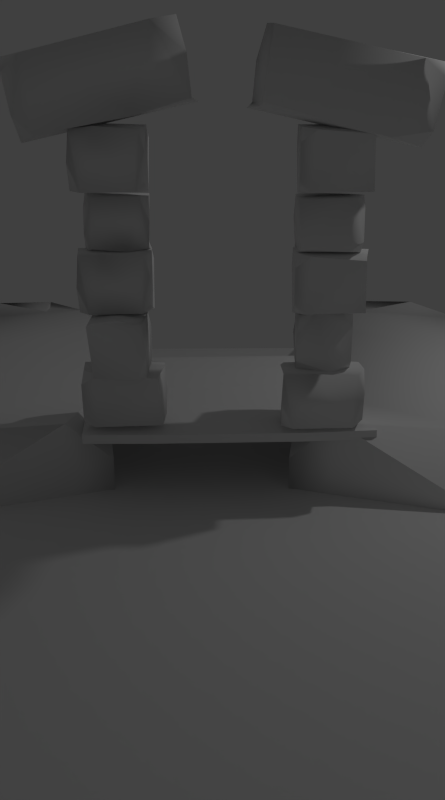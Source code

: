 # Source: altar_level_2.blend  (saved by Blender 2.76.0; exported with 4.5.12 LTS)
import bpy
from mathutils import Matrix  # noqa: F401  (used for matrix-valued properties, if any)

bpy.ops.wm.read_factory_settings(use_empty=True)
scene = bpy.context.scene
scene.name = 'Scene'

# ---- collections
col_collection_1 = bpy.data.collections.new('Collection 1'); scene.collection.children.link(col_collection_1)

# ---- materials (node trees are filled in below, after node groups)
mat_material = bpy.data.materials.new('Material')
mat_material.alpha_threshold = 0.0
mat_material.use_transparent_shadow = False
mat_material.roughness = 0.5

# ---- node groups
ng_auto_smooth = bpy.data.node_groups.new('Auto Smooth', 'GeometryNodeTree')
_s = ng_auto_smooth.interface.new_socket(name='Geometry', in_out='OUTPUT', socket_type='NodeSocketGeometry')
_s = ng_auto_smooth.interface.new_socket(name='Geometry', in_out='INPUT', socket_type='NodeSocketGeometry')
_s = ng_auto_smooth.interface.new_socket(name='Angle', in_out='INPUT', socket_type='NodeSocketFloat')
_s.subtype = 'ANGLE'
_s.min_value = 0.0
_s.max_value = 3.142
ng_auto_smooth.is_modifier = True
_N = ng_auto_smooth.nodes; _L = ng_auto_smooth.links
n0 = _N.new('NodeGroupOutput'); n0.name = 'Group Output'; n0.location = (480, -100)
n1 = _N.new('NodeGroupInput'); n1.name = 'Group Input'; n1.location = (-420, -300)
n2 = _N.new('NodeGroupInput'); n2.name = 'Group Input.001'; n2.location = (-60, -100)
n3 = _N.new('GeometryNodeSetShadeSmooth'); n3.name = 'Set Shade Smooth'; n3.location = (120, -100)
n3.domain = 'EDGE'
n4 = _N.new('GeometryNodeSetShadeSmooth'); n4.name = 'Set Shade Smooth.001'; n4.location = (300, -100)
n5 = _N.new('GeometryNodeInputMeshEdgeAngle'); n5.name = 'Edge Angle'; n5.location = (-420, -220)
n6 = _N.new('GeometryNodeInputEdgeSmooth'); n6.name = 'Is Edge Smooth'; n6.location = (-60, -160)
n7 = _N.new('GeometryNodeInputShadeSmooth'); n7.name = 'Is Face Smooth'; n7.location = (-240, -340)
n8 = _N.new('FunctionNodeBooleanMath'); n8.name = 'Boolean Math'; n8.location = (-60, -220)
n9 = _N.new('FunctionNodeCompare'); n9.name = 'Compare'; n9.location = (-240, -180)
n9.operation = 'LESS_EQUAL'
_L.new(n5.outputs[0], n9.inputs[0])
_L.new(n4.outputs[0], n0.inputs[0])
_L.new(n1.outputs[1], n9.inputs[1])
_L.new(n9.outputs[0], n8.inputs[0])
_L.new(n7.outputs[0], n8.inputs[1])
_L.new(n2.outputs[0], n3.inputs[0])
_L.new(n6.outputs[0], n3.inputs[1])
_L.new(n3.outputs[0], n4.inputs[0])
_L.new(n8.outputs[0], n3.inputs[2])
n0.is_active_output = True

# ---- material node trees

# ---- world
world_world = bpy.data.worlds.new('World'); scene.world = world_world
world_world.color = (0.05088, 0.05088, 0.05088)
world_world.use_sun_shadow = False
world_world.sun_shadow_jitter_overblur = 0.0
world_world.cycles.sampling_method = 'MANUAL'
world_world.cycles.sample_map_resolution = 256

# ---- cameras
cam_camera_002 = bpy.data.cameras.new('Camera.002')
cam_camera_002.clip_end = 100.0
cam_camera_002.lens = 35.0
cam_camera_002.sensor_width = 32.0
cam_camera_002.sensor_height = 18.0
cam_camera_002.dof.focus_distance = 0.0
cam_camera_002.dof.aperture_fstop = 128.0
cam_camera_002.dof.aperture_blades = 6

# ---- lights
light_lamp = bpy.data.lights.new('Lamp', 'POINT')
light_lamp.transmission_factor = 0.0
light_lamp.cutoff_distance = 30.0
light_lamp.energy = 100.0
light_lamp.shadow_buffer_clip_start = 1.001
light_lamp.shadow_soft_size = 0.1
light_lamp.shadow_maximum_resolution = 0.006
light_lamp.use_absolute_resolution = True
light_lamp.cycles.use_multiple_importance_sampling = False

# ---- meshes
me_tos_mergedgroups_029 = bpy.data.meshes.new('ToS-MergedGroups.029')
me_tos_mergedgroups_029.from_pydata([(0.2862, 0.1921, -0.1454), (0.3036, 0.2229, 0.01405), (0.2679, 0.1968, 0.1525), (0.2613, 0.1714, 0.1869), (0.2811, -0.2023, 0.1541), (0.3023, -0.0231, -0.1704), (0.2098, -0.2169, -0.1638), (0.2954, -0.2114, -0.1095), (-0.2127, -0.2111, 0.1624), (-0.2989, -0.1392, 0.1633), (-0.3064, -0.2247, 0.04459), (-0.3023, 0.2188, -0.07761), (-0.2898, -0.1376, -0.1822), (-0.2258, -0.2059, -0.1771), (-0.2489, 0.1927, -0.1638), (-0.2964, 0.06755, -0.183), (-0.3029, 0.1208, 0.1636), (-0.1729, 0.1988, 0.1714), (-0.289, 0.2129, 0.103), (0.09027, 0.2135, -0.1735)], [], [(17, 3, 2), (7, 6, 5), (9, 10, 8), (10, 12, 13), (11, 15, 12), (11, 12, 10), (11, 10, 9), (11, 9, 16), (11, 16, 18), (6, 7, 4), (6, 4, 8), (6, 8, 10), (6, 10, 13), (17, 18, 16), (8, 4, 3), (8, 3, 17), (8, 17, 16), (8, 16, 9), (15, 11, 14), (5, 0, 3), (3, 0, 2), (2, 0, 1), (4, 7, 3), (5, 3, 7), (19, 14, 0), (11, 1, 14), (0, 14, 1), (1, 11, 18), (17, 2, 18), (1, 18, 2), (19, 0, 6), (19, 6, 13), (15, 14, 13), (5, 6, 0), (12, 15, 13), (13, 14, 19)])
me_tos_mergedgroups_029.polygons.foreach_set('use_smooth', [True] * 36)
_k = set([(0, 1), (1, 2), (2, 3), (3, 4), (3, 17), (5, 7), (8, 10), (9, 10), (10, 12), (10, 13), (11, 14), (12, 15), (16, 17), (16, 18), (17, 18)])
me_tos_mergedgroups_029.attributes.new('sharp_edge', 'BOOLEAN', 'EDGE').data.foreach_set('value', [ (min(e.vertices), max(e.vertices)) in _k for e in me_tos_mergedgroups_029.edges])
_uv = me_tos_mergedgroups_029.uv_layers.new(name='UVMap')
_uv.uv.foreach_set('vector', [0.09348, 0.3586, 0.6009, 0.8529, 0.3354, 0.8745, 0.06133, 0.7479, 0.0945, 0.6671, 0.3289, 0.8375, 0.5888, 0.1264, 0.7271, 0.1251, 0.7171, 0.2027, 0.7161, 0.6602, 0.5806, 0.0793, 0.7101, 0.1234, 0.02398, 0.4844, 0.2624, 0.06549, 0.5806, 0.0793, 0.02398, 0.4844, 0.5806, 0.0793, 0.7161, 0.6602, 0.02398, 0.4844, 0.7161, 0.6602, 0.6194, 0.9166, 0.02398, 0.4844, 0.6194, 0.9166, 0.2408, 0.974, 0.3124, 0.2207, 0.9389, 0.1874, 0.7992, 0.2383, 0.9542, 0.6146, 0.8341, 0.7649, 0.07416, 0.6444, 0.9542, 0.6146, 0.07416, 0.6444, 0.04049, 0.2937, 0.9542, 0.6146, 0.04049, 0.2937, 0.1906, 0.115, 0.0945, 0.6671, 0.2778, 0.08721, 0.269, 0.1717, 0.09348, 0.3586, 0.108, 0.221, 0.1753, 0.1962, 0.7171, 0.2027, 0.8913, 0.7566, 0.6009, 0.8529, 0.7171, 0.2027, 0.6009, 0.8529, 0.09348, 0.3586, 0.7171, 0.2027, 0.09348, 0.3586, 0.1753, 0.1962, 0.7171, 0.2027, 0.1753, 0.1962, 0.5888, 0.1264, 0.7414, 0.1765, 0.8591, 0.1934, 0.9097, 0.2732, 0.3229, 0.02595, 0.6828, 0.1288, 0.4387, 0.9821, 0.4387, 0.9821, 0.6828, 0.1288, 0.6899, 0.8717, 0.6899, 0.8717, 0.6828, 0.1288, 0.7033, 0.5133, 0.1032, 0.7649, 0.8341, 0.7649, 0.03129, 0.8165, 0.9844, 0.8188, 0.03129, 0.8165, 0.8341, 0.7649, 0.8013, 0.6699, 0.9271, 0.2943, 0.6909, 0.8635, 0.3124, 0.2207, 0.546, 0.912, 0.1274, 0.2464, 0.6909, 0.8635, 0.9271, 0.2943, 0.7249, 0.9057, 0.546, 0.912, 0.3124, 0.2207, 0.7992, 0.2383, 0.9328, 0.3139, 0.857, 0.8859, 0.7992, 0.2383, 0.546, 0.912, 0.7992, 0.2383, 0.857, 0.8859, 0.8013, 0.6699, 0.6909, 0.8635, 0.0945, 0.6671, 0.8013, 0.6699, 0.0945, 0.6671, 0.269, 0.1717, 0.7414, 0.1765, 0.9271, 0.2943, 0.269, 0.1717, 0.3289, 0.8375, 0.0945, 0.6671, 0.6909, 0.8635, 0.4086, 0.1201, 0.7414, 0.1765, 0.269, 0.1717, 0.269, 0.1717, 0.9271, 0.2943, 0.8013, 0.6699])
me_tos_mergedgroups_029.materials.append(mat_material)
me_tos_mergedgroups_029.use_remesh_preserve_volume = False
me_tos_mergedgroups_029.use_remesh_preserve_attributes = False
me_tos_mergedgroups_029.use_mirror_vertex_groups = False
me_tos_mergedgroups_029.update()
me_tos_mergedgroups_028 = bpy.data.meshes.new('ToS-MergedGroups.028')
me_tos_mergedgroups_028.from_pydata([(0.2862, 0.1921, -0.1454), (0.3036, 0.2229, 0.01405), (0.2679, 0.1968, 0.1525), (0.2613, 0.1714, 0.1869), (0.2811, -0.2023, 0.1541), (0.3023, -0.0231, -0.1704), (0.2098, -0.2169, -0.1638), (0.2954, -0.2114, -0.1095), (-0.2127, -0.2111, 0.1624), (-0.2989, -0.1392, 0.1633), (-0.3064, -0.2247, 0.04459), (-0.3023, 0.2188, -0.07761), (-0.2898, -0.1376, -0.1822), (-0.2258, -0.2059, -0.1771), (-0.2489, 0.1927, -0.1638), (-0.2964, 0.06755, -0.183), (-0.3029, 0.1208, 0.1636), (-0.1729, 0.1988, 0.1714), (-0.289, 0.2129, 0.103), (0.09027, 0.2135, -0.1735)], [], [(17, 3, 2), (7, 6, 5), (9, 10, 8), (10, 12, 13), (11, 15, 12), (11, 12, 10), (11, 10, 9), (11, 9, 16), (11, 16, 18), (6, 7, 4), (6, 4, 8), (6, 8, 10), (6, 10, 13), (17, 18, 16), (8, 4, 3), (8, 3, 17), (8, 17, 16), (8, 16, 9), (15, 11, 14), (5, 0, 3), (3, 0, 2), (2, 0, 1), (4, 7, 3), (5, 3, 7), (19, 14, 0), (11, 1, 14), (0, 14, 1), (1, 11, 18), (17, 2, 18), (1, 18, 2), (19, 0, 6), (19, 6, 13), (15, 14, 13), (5, 6, 0), (12, 15, 13), (13, 14, 19)])
me_tos_mergedgroups_028.polygons.foreach_set('use_smooth', [True] * 36)
_k = set([(0, 1), (1, 2), (2, 3), (3, 4), (3, 17), (5, 7), (8, 10), (9, 10), (10, 12), (10, 13), (11, 14), (12, 15), (16, 17), (16, 18), (17, 18)])
me_tos_mergedgroups_028.attributes.new('sharp_edge', 'BOOLEAN', 'EDGE').data.foreach_set('value', [ (min(e.vertices), max(e.vertices)) in _k for e in me_tos_mergedgroups_028.edges])
_uv = me_tos_mergedgroups_028.uv_layers.new(name='UVMap')
_uv.uv.foreach_set('vector', [0.09348, 0.3586, 0.6009, 0.8529, 0.3354, 0.8745, 0.06133, 0.7479, 0.0945, 0.6671, 0.3289, 0.8375, 0.5888, 0.1264, 0.7271, 0.1251, 0.7171, 0.2027, 0.7161, 0.6602, 0.5806, 0.0793, 0.7101, 0.1234, 0.02398, 0.4844, 0.2624, 0.06549, 0.5806, 0.0793, 0.02398, 0.4844, 0.5806, 0.0793, 0.7161, 0.6602, 0.02398, 0.4844, 0.7161, 0.6602, 0.6194, 0.9166, 0.02398, 0.4844, 0.6194, 0.9166, 0.2408, 0.974, 0.3124, 0.2207, 0.9389, 0.1874, 0.7992, 0.2383, 0.9542, 0.6146, 0.8341, 0.7649, 0.07416, 0.6444, 0.9542, 0.6146, 0.07416, 0.6444, 0.04049, 0.2937, 0.9542, 0.6146, 0.04049, 0.2937, 0.1906, 0.115, 0.0945, 0.6671, 0.2778, 0.08721, 0.269, 0.1717, 0.09348, 0.3586, 0.108, 0.221, 0.1753, 0.1962, 0.7171, 0.2027, 0.8913, 0.7566, 0.6009, 0.8529, 0.7171, 0.2027, 0.6009, 0.8529, 0.09348, 0.3586, 0.7171, 0.2027, 0.09348, 0.3586, 0.1753, 0.1962, 0.7171, 0.2027, 0.1753, 0.1962, 0.5888, 0.1264, 0.7414, 0.1765, 0.8591, 0.1934, 0.9097, 0.2732, 0.3229, 0.02595, 0.6828, 0.1288, 0.4387, 0.9821, 0.4387, 0.9821, 0.6828, 0.1288, 0.6899, 0.8717, 0.6899, 0.8717, 0.6828, 0.1288, 0.7033, 0.5133, 0.1032, 0.7649, 0.8341, 0.7649, 0.03129, 0.8165, 0.9844, 0.8188, 0.03129, 0.8165, 0.8341, 0.7649, 0.8013, 0.6699, 0.9271, 0.2943, 0.6909, 0.8635, 0.3124, 0.2207, 0.546, 0.912, 0.1274, 0.2464, 0.6909, 0.8635, 0.9271, 0.2943, 0.7249, 0.9057, 0.546, 0.912, 0.3124, 0.2207, 0.7992, 0.2383, 0.9328, 0.3139, 0.857, 0.8859, 0.7992, 0.2383, 0.546, 0.912, 0.7992, 0.2383, 0.857, 0.8859, 0.8013, 0.6699, 0.6909, 0.8635, 0.0945, 0.6671, 0.8013, 0.6699, 0.0945, 0.6671, 0.269, 0.1717, 0.7414, 0.1765, 0.9271, 0.2943, 0.269, 0.1717, 0.3289, 0.8375, 0.0945, 0.6671, 0.6909, 0.8635, 0.4086, 0.1201, 0.7414, 0.1765, 0.269, 0.1717, 0.269, 0.1717, 0.9271, 0.2943, 0.8013, 0.6699])
me_tos_mergedgroups_028.materials.append(mat_material)
me_tos_mergedgroups_028.use_remesh_preserve_volume = False
me_tos_mergedgroups_028.use_remesh_preserve_attributes = False
me_tos_mergedgroups_028.use_mirror_vertex_groups = False
me_tos_mergedgroups_028.update()
me_tos_mergedgroups_027 = bpy.data.meshes.new('ToS-MergedGroups.027')
me_tos_mergedgroups_027.from_pydata([(0.2862, 0.1921, -0.1454), (0.3036, 0.2229, 0.01405), (0.2679, 0.1968, 0.1525), (0.2613, 0.1714, 0.1869), (0.2811, -0.2023, 0.1541), (0.3023, -0.0231, -0.1704), (0.2098, -0.2169, -0.1638), (0.2954, -0.2114, -0.1095), (-0.2127, -0.2111, 0.1624), (-0.2989, -0.1392, 0.1633), (-0.3064, -0.2247, 0.04459), (-0.3023, 0.2188, -0.07761), (-0.2898, -0.1376, -0.1822), (-0.2258, -0.2059, -0.1771), (-0.2489, 0.1927, -0.1638), (-0.2964, 0.06755, -0.183), (-0.3029, 0.1208, 0.1636), (-0.1729, 0.1988, 0.1714), (-0.289, 0.2129, 0.103), (0.09027, 0.2135, -0.1735)], [], [(17, 3, 2), (7, 6, 5), (9, 10, 8), (10, 12, 13), (11, 15, 12), (11, 12, 10), (11, 10, 9), (11, 9, 16), (11, 16, 18), (6, 7, 4), (6, 4, 8), (6, 8, 10), (6, 10, 13), (17, 18, 16), (8, 4, 3), (8, 3, 17), (8, 17, 16), (8, 16, 9), (15, 11, 14), (5, 0, 3), (3, 0, 2), (2, 0, 1), (4, 7, 3), (5, 3, 7), (19, 14, 0), (11, 1, 14), (0, 14, 1), (1, 11, 18), (17, 2, 18), (1, 18, 2), (19, 0, 6), (19, 6, 13), (15, 14, 13), (5, 6, 0), (12, 15, 13), (13, 14, 19)])
me_tos_mergedgroups_027.polygons.foreach_set('use_smooth', [True] * 36)
_k = set([(0, 1), (1, 2), (2, 3), (3, 4), (3, 17), (5, 7), (8, 10), (9, 10), (10, 12), (10, 13), (11, 14), (12, 15), (16, 17), (16, 18), (17, 18)])
me_tos_mergedgroups_027.attributes.new('sharp_edge', 'BOOLEAN', 'EDGE').data.foreach_set('value', [ (min(e.vertices), max(e.vertices)) in _k for e in me_tos_mergedgroups_027.edges])
_uv = me_tos_mergedgroups_027.uv_layers.new(name='UVMap')
_uv.uv.foreach_set('vector', [0.09348, 0.3586, 0.6009, 0.8529, 0.3354, 0.8745, 0.06133, 0.7479, 0.0945, 0.6671, 0.3289, 0.8375, 0.5888, 0.1264, 0.7271, 0.1251, 0.7171, 0.2027, 0.7161, 0.6602, 0.5806, 0.0793, 0.7101, 0.1234, 0.02398, 0.4844, 0.2624, 0.06549, 0.5806, 0.0793, 0.02398, 0.4844, 0.5806, 0.0793, 0.7161, 0.6602, 0.02398, 0.4844, 0.7161, 0.6602, 0.6194, 0.9166, 0.02398, 0.4844, 0.6194, 0.9166, 0.2408, 0.974, 0.3124, 0.2207, 0.9389, 0.1874, 0.7992, 0.2383, 0.9542, 0.6146, 0.8341, 0.7649, 0.07416, 0.6444, 0.9542, 0.6146, 0.07416, 0.6444, 0.04049, 0.2937, 0.9542, 0.6146, 0.04049, 0.2937, 0.1906, 0.115, 0.0945, 0.6671, 0.2778, 0.08721, 0.269, 0.1717, 0.09348, 0.3586, 0.108, 0.221, 0.1753, 0.1962, 0.7171, 0.2027, 0.8913, 0.7566, 0.6009, 0.8529, 0.7171, 0.2027, 0.6009, 0.8529, 0.09348, 0.3586, 0.7171, 0.2027, 0.09348, 0.3586, 0.1753, 0.1962, 0.7171, 0.2027, 0.1753, 0.1962, 0.5888, 0.1264, 0.7414, 0.1765, 0.8591, 0.1934, 0.9097, 0.2732, 0.3229, 0.02595, 0.6828, 0.1288, 0.4387, 0.9821, 0.4387, 0.9821, 0.6828, 0.1288, 0.6899, 0.8717, 0.6899, 0.8717, 0.6828, 0.1288, 0.7033, 0.5133, 0.1032, 0.7649, 0.8341, 0.7649, 0.03129, 0.8165, 0.9844, 0.8188, 0.03129, 0.8165, 0.8341, 0.7649, 0.8013, 0.6699, 0.9271, 0.2943, 0.6909, 0.8635, 0.3124, 0.2207, 0.546, 0.912, 0.1274, 0.2464, 0.6909, 0.8635, 0.9271, 0.2943, 0.7249, 0.9057, 0.546, 0.912, 0.3124, 0.2207, 0.7992, 0.2383, 0.9328, 0.3139, 0.857, 0.8859, 0.7992, 0.2383, 0.546, 0.912, 0.7992, 0.2383, 0.857, 0.8859, 0.8013, 0.6699, 0.6909, 0.8635, 0.0945, 0.6671, 0.8013, 0.6699, 0.0945, 0.6671, 0.269, 0.1717, 0.7414, 0.1765, 0.9271, 0.2943, 0.269, 0.1717, 0.3289, 0.8375, 0.0945, 0.6671, 0.6909, 0.8635, 0.4086, 0.1201, 0.7414, 0.1765, 0.269, 0.1717, 0.269, 0.1717, 0.9271, 0.2943, 0.8013, 0.6699])
me_tos_mergedgroups_027.materials.append(mat_material)
me_tos_mergedgroups_027.use_remesh_preserve_volume = False
me_tos_mergedgroups_027.use_remesh_preserve_attributes = False
me_tos_mergedgroups_027.use_mirror_vertex_groups = False
me_tos_mergedgroups_027.update()
me_tos_mergedgroups_026 = bpy.data.meshes.new('ToS-MergedGroups.026')
me_tos_mergedgroups_026.from_pydata([(0.2862, 0.1921, -0.1454), (0.3036, 0.2229, 0.01405), (0.2679, 0.1968, 0.1525), (0.2613, 0.1714, 0.1869), (0.2811, -0.2023, 0.1541), (0.3023, -0.0231, -0.1704), (0.2098, -0.2169, -0.1638), (0.2954, -0.2114, -0.1095), (-0.2127, -0.2111, 0.1624), (-0.2989, -0.1392, 0.1633), (-0.3064, -0.2247, 0.04459), (-0.3023, 0.2188, -0.07761), (-0.2898, -0.1376, -0.1822), (-0.2258, -0.2059, -0.1771), (-0.2489, 0.1927, -0.1638), (-0.2964, 0.06755, -0.183), (-0.3029, 0.1208, 0.1636), (-0.1729, 0.1988, 0.1714), (-0.289, 0.2129, 0.103), (0.09027, 0.2135, -0.1735)], [], [(17, 3, 2), (7, 6, 5), (9, 10, 8), (10, 12, 13), (11, 15, 12), (11, 12, 10), (11, 10, 9), (11, 9, 16), (11, 16, 18), (6, 7, 4), (6, 4, 8), (6, 8, 10), (6, 10, 13), (17, 18, 16), (8, 4, 3), (8, 3, 17), (8, 17, 16), (8, 16, 9), (15, 11, 14), (5, 0, 3), (3, 0, 2), (2, 0, 1), (4, 7, 3), (5, 3, 7), (19, 14, 0), (11, 1, 14), (0, 14, 1), (1, 11, 18), (17, 2, 18), (1, 18, 2), (19, 0, 6), (19, 6, 13), (15, 14, 13), (5, 6, 0), (12, 15, 13), (13, 14, 19)])
me_tos_mergedgroups_026.polygons.foreach_set('use_smooth', [True] * 36)
_k = set([(0, 1), (1, 2), (2, 3), (3, 4), (3, 17), (5, 7), (8, 10), (9, 10), (10, 12), (10, 13), (11, 14), (12, 15), (16, 17), (16, 18), (17, 18)])
me_tos_mergedgroups_026.attributes.new('sharp_edge', 'BOOLEAN', 'EDGE').data.foreach_set('value', [ (min(e.vertices), max(e.vertices)) in _k for e in me_tos_mergedgroups_026.edges])
_uv = me_tos_mergedgroups_026.uv_layers.new(name='UVMap')
_uv.uv.foreach_set('vector', [0.09348, 0.3586, 0.6009, 0.8529, 0.3354, 0.8745, 0.06133, 0.7479, 0.0945, 0.6671, 0.3289, 0.8375, 0.5888, 0.1264, 0.7271, 0.1251, 0.7171, 0.2027, 0.7161, 0.6602, 0.5806, 0.0793, 0.7101, 0.1234, 0.02398, 0.4844, 0.2624, 0.06549, 0.5806, 0.0793, 0.02398, 0.4844, 0.5806, 0.0793, 0.7161, 0.6602, 0.02398, 0.4844, 0.7161, 0.6602, 0.6194, 0.9166, 0.02398, 0.4844, 0.6194, 0.9166, 0.2408, 0.974, 0.3124, 0.2207, 0.9389, 0.1874, 0.7992, 0.2383, 0.9542, 0.6146, 0.8341, 0.7649, 0.07416, 0.6444, 0.9542, 0.6146, 0.07416, 0.6444, 0.04049, 0.2937, 0.9542, 0.6146, 0.04049, 0.2937, 0.1906, 0.115, 0.0945, 0.6671, 0.2778, 0.08721, 0.269, 0.1717, 0.09348, 0.3586, 0.108, 0.221, 0.1753, 0.1962, 0.7171, 0.2027, 0.8913, 0.7566, 0.6009, 0.8529, 0.7171, 0.2027, 0.6009, 0.8529, 0.09348, 0.3586, 0.7171, 0.2027, 0.09348, 0.3586, 0.1753, 0.1962, 0.7171, 0.2027, 0.1753, 0.1962, 0.5888, 0.1264, 0.7414, 0.1765, 0.8591, 0.1934, 0.9097, 0.2732, 0.3229, 0.02595, 0.6828, 0.1288, 0.4387, 0.9821, 0.4387, 0.9821, 0.6828, 0.1288, 0.6899, 0.8717, 0.6899, 0.8717, 0.6828, 0.1288, 0.7033, 0.5133, 0.1032, 0.7649, 0.8341, 0.7649, 0.03129, 0.8165, 0.9844, 0.8188, 0.03129, 0.8165, 0.8341, 0.7649, 0.8013, 0.6699, 0.9271, 0.2943, 0.6909, 0.8635, 0.3124, 0.2207, 0.546, 0.912, 0.1274, 0.2464, 0.6909, 0.8635, 0.9271, 0.2943, 0.7249, 0.9057, 0.546, 0.912, 0.3124, 0.2207, 0.7992, 0.2383, 0.9328, 0.3139, 0.857, 0.8859, 0.7992, 0.2383, 0.546, 0.912, 0.7992, 0.2383, 0.857, 0.8859, 0.8013, 0.6699, 0.6909, 0.8635, 0.0945, 0.6671, 0.8013, 0.6699, 0.0945, 0.6671, 0.269, 0.1717, 0.7414, 0.1765, 0.9271, 0.2943, 0.269, 0.1717, 0.3289, 0.8375, 0.0945, 0.6671, 0.6909, 0.8635, 0.4086, 0.1201, 0.7414, 0.1765, 0.269, 0.1717, 0.269, 0.1717, 0.9271, 0.2943, 0.8013, 0.6699])
me_tos_mergedgroups_026.materials.append(mat_material)
me_tos_mergedgroups_026.use_remesh_preserve_volume = False
me_tos_mergedgroups_026.use_remesh_preserve_attributes = False
me_tos_mergedgroups_026.use_mirror_vertex_groups = False
me_tos_mergedgroups_026.update()
me_tos_mergedgroups_025 = bpy.data.meshes.new('ToS-MergedGroups.025')
me_tos_mergedgroups_025.from_pydata([(0.2862, 0.1921, -0.1454), (0.3036, 0.2229, 0.01405), (0.2679, 0.1968, 0.1525), (0.2613, 0.1714, 0.1869), (0.2811, -0.2023, 0.1541), (0.3023, -0.0231, -0.1704), (0.2098, -0.2169, -0.1638), (0.2954, -0.2114, -0.1095), (-0.2127, -0.2111, 0.1624), (-0.2989, -0.1392, 0.1633), (-0.3064, -0.2247, 0.04459), (-0.3023, 0.2188, -0.07761), (-0.2898, -0.1376, -0.1822), (-0.2258, -0.2059, -0.1771), (-0.2489, 0.1927, -0.1638), (-0.2964, 0.06755, -0.183), (-0.3029, 0.1208, 0.1636), (-0.1729, 0.1988, 0.1714), (-0.289, 0.2129, 0.103), (0.09027, 0.2135, -0.1735)], [], [(17, 3, 2), (7, 6, 5), (9, 10, 8), (10, 12, 13), (11, 15, 12), (11, 12, 10), (11, 10, 9), (11, 9, 16), (11, 16, 18), (6, 7, 4), (6, 4, 8), (6, 8, 10), (6, 10, 13), (17, 18, 16), (8, 4, 3), (8, 3, 17), (8, 17, 16), (8, 16, 9), (15, 11, 14), (5, 0, 3), (3, 0, 2), (2, 0, 1), (4, 7, 3), (5, 3, 7), (19, 14, 0), (11, 1, 14), (0, 14, 1), (1, 11, 18), (17, 2, 18), (1, 18, 2), (19, 0, 6), (19, 6, 13), (15, 14, 13), (5, 6, 0), (12, 15, 13), (13, 14, 19)])
me_tos_mergedgroups_025.polygons.foreach_set('use_smooth', [True] * 36)
_k = set([(0, 1), (1, 2), (2, 3), (3, 4), (3, 17), (5, 7), (8, 10), (9, 10), (10, 12), (10, 13), (11, 14), (12, 15), (16, 17), (16, 18), (17, 18)])
me_tos_mergedgroups_025.attributes.new('sharp_edge', 'BOOLEAN', 'EDGE').data.foreach_set('value', [ (min(e.vertices), max(e.vertices)) in _k for e in me_tos_mergedgroups_025.edges])
_uv = me_tos_mergedgroups_025.uv_layers.new(name='UVMap')
_uv.uv.foreach_set('vector', [0.09348, 0.3586, 0.6009, 0.8529, 0.3354, 0.8745, 0.06133, 0.7479, 0.0945, 0.6671, 0.3289, 0.8375, 0.5888, 0.1264, 0.7271, 0.1251, 0.7171, 0.2027, 0.7161, 0.6602, 0.5806, 0.0793, 0.7101, 0.1234, 0.02398, 0.4844, 0.2624, 0.06549, 0.5806, 0.0793, 0.02398, 0.4844, 0.5806, 0.0793, 0.7161, 0.6602, 0.02398, 0.4844, 0.7161, 0.6602, 0.6194, 0.9166, 0.02398, 0.4844, 0.6194, 0.9166, 0.2408, 0.974, 0.3124, 0.2207, 0.9389, 0.1874, 0.7992, 0.2383, 0.9542, 0.6146, 0.8341, 0.7649, 0.07416, 0.6444, 0.9542, 0.6146, 0.07416, 0.6444, 0.04049, 0.2937, 0.9542, 0.6146, 0.04049, 0.2937, 0.1906, 0.115, 0.0945, 0.6671, 0.2778, 0.08721, 0.269, 0.1717, 0.09348, 0.3586, 0.108, 0.221, 0.1753, 0.1962, 0.7171, 0.2027, 0.8913, 0.7566, 0.6009, 0.8529, 0.7171, 0.2027, 0.6009, 0.8529, 0.09348, 0.3586, 0.7171, 0.2027, 0.09348, 0.3586, 0.1753, 0.1962, 0.7171, 0.2027, 0.1753, 0.1962, 0.5888, 0.1264, 0.7414, 0.1765, 0.8591, 0.1934, 0.9097, 0.2732, 0.3229, 0.02595, 0.6828, 0.1288, 0.4387, 0.9821, 0.4387, 0.9821, 0.6828, 0.1288, 0.6899, 0.8717, 0.6899, 0.8717, 0.6828, 0.1288, 0.7033, 0.5133, 0.1032, 0.7649, 0.8341, 0.7649, 0.03129, 0.8165, 0.9844, 0.8188, 0.03129, 0.8165, 0.8341, 0.7649, 0.8013, 0.6699, 0.9271, 0.2943, 0.6909, 0.8635, 0.3124, 0.2207, 0.546, 0.912, 0.1274, 0.2464, 0.6909, 0.8635, 0.9271, 0.2943, 0.7249, 0.9057, 0.546, 0.912, 0.3124, 0.2207, 0.7992, 0.2383, 0.9328, 0.3139, 0.857, 0.8859, 0.7992, 0.2383, 0.546, 0.912, 0.7992, 0.2383, 0.857, 0.8859, 0.8013, 0.6699, 0.6909, 0.8635, 0.0945, 0.6671, 0.8013, 0.6699, 0.0945, 0.6671, 0.269, 0.1717, 0.7414, 0.1765, 0.9271, 0.2943, 0.269, 0.1717, 0.3289, 0.8375, 0.0945, 0.6671, 0.6909, 0.8635, 0.4086, 0.1201, 0.7414, 0.1765, 0.269, 0.1717, 0.269, 0.1717, 0.9271, 0.2943, 0.8013, 0.6699])
me_tos_mergedgroups_025.materials.append(mat_material)
me_tos_mergedgroups_025.use_remesh_preserve_volume = False
me_tos_mergedgroups_025.use_remesh_preserve_attributes = False
me_tos_mergedgroups_025.use_mirror_vertex_groups = False
me_tos_mergedgroups_025.update()
me_tos_mergedgroups_024 = bpy.data.meshes.new('ToS-MergedGroups.024')
me_tos_mergedgroups_024.from_pydata([(0.2862, 0.1921, -0.1454), (0.3036, 0.2229, 0.01405), (0.2679, 0.1968, 0.1525), (0.2613, 0.1714, 0.1869), (0.2811, -0.2023, 0.1541), (0.3023, -0.0231, -0.1704), (0.2098, -0.2169, -0.1638), (0.2954, -0.2114, -0.1095), (-0.2127, -0.2111, 0.1624), (-0.2989, -0.1392, 0.1633), (-0.3064, -0.2247, 0.04459), (-0.3023, 0.2188, -0.07761), (-0.2898, -0.1376, -0.1822), (-0.2258, -0.2059, -0.1771), (-0.2489, 0.1927, -0.1638), (-0.2964, 0.06755, -0.183), (-0.3029, 0.1208, 0.1636), (-0.1729, 0.1988, 0.1714), (-0.289, 0.2129, 0.103), (0.09027, 0.2135, -0.1735)], [], [(17, 3, 2), (7, 6, 5), (9, 10, 8), (10, 12, 13), (11, 15, 12), (11, 12, 10), (11, 10, 9), (11, 9, 16), (11, 16, 18), (6, 7, 4), (6, 4, 8), (6, 8, 10), (6, 10, 13), (17, 18, 16), (8, 4, 3), (8, 3, 17), (8, 17, 16), (8, 16, 9), (15, 11, 14), (5, 0, 3), (3, 0, 2), (2, 0, 1), (4, 7, 3), (5, 3, 7), (19, 14, 0), (11, 1, 14), (0, 14, 1), (1, 11, 18), (17, 2, 18), (1, 18, 2), (19, 0, 6), (19, 6, 13), (15, 14, 13), (5, 6, 0), (12, 15, 13), (13, 14, 19)])
me_tos_mergedgroups_024.polygons.foreach_set('use_smooth', [True] * 36)
_k = set([(0, 1), (1, 2), (2, 3), (3, 4), (3, 17), (5, 7), (8, 10), (9, 10), (10, 12), (10, 13), (11, 14), (12, 15), (16, 17), (16, 18), (17, 18)])
me_tos_mergedgroups_024.attributes.new('sharp_edge', 'BOOLEAN', 'EDGE').data.foreach_set('value', [ (min(e.vertices), max(e.vertices)) in _k for e in me_tos_mergedgroups_024.edges])
_uv = me_tos_mergedgroups_024.uv_layers.new(name='UVMap')
_uv.uv.foreach_set('vector', [0.09348, 0.3586, 0.6009, 0.8529, 0.3354, 0.8745, 0.06133, 0.7479, 0.0945, 0.6671, 0.3289, 0.8375, 0.5888, 0.1264, 0.7271, 0.1251, 0.7171, 0.2027, 0.7161, 0.6602, 0.5806, 0.0793, 0.7101, 0.1234, 0.02398, 0.4844, 0.2624, 0.06549, 0.5806, 0.0793, 0.02398, 0.4844, 0.5806, 0.0793, 0.7161, 0.6602, 0.02398, 0.4844, 0.7161, 0.6602, 0.6194, 0.9166, 0.02398, 0.4844, 0.6194, 0.9166, 0.2408, 0.974, 0.3124, 0.2207, 0.9389, 0.1874, 0.7992, 0.2383, 0.9542, 0.6146, 0.8341, 0.7649, 0.07416, 0.6444, 0.9542, 0.6146, 0.07416, 0.6444, 0.04049, 0.2937, 0.9542, 0.6146, 0.04049, 0.2937, 0.1906, 0.115, 0.0945, 0.6671, 0.2778, 0.08721, 0.269, 0.1717, 0.09348, 0.3586, 0.108, 0.221, 0.1753, 0.1962, 0.7171, 0.2027, 0.8913, 0.7566, 0.6009, 0.8529, 0.7171, 0.2027, 0.6009, 0.8529, 0.09348, 0.3586, 0.7171, 0.2027, 0.09348, 0.3586, 0.1753, 0.1962, 0.7171, 0.2027, 0.1753, 0.1962, 0.5888, 0.1264, 0.7414, 0.1765, 0.8591, 0.1934, 0.9097, 0.2732, 0.3229, 0.02595, 0.6828, 0.1288, 0.4387, 0.9821, 0.4387, 0.9821, 0.6828, 0.1288, 0.6899, 0.8717, 0.6899, 0.8717, 0.6828, 0.1288, 0.7033, 0.5133, 0.1032, 0.7649, 0.8341, 0.7649, 0.03129, 0.8165, 0.9844, 0.8188, 0.03129, 0.8165, 0.8341, 0.7649, 0.8013, 0.6699, 0.9271, 0.2943, 0.6909, 0.8635, 0.3124, 0.2207, 0.546, 0.912, 0.1274, 0.2464, 0.6909, 0.8635, 0.9271, 0.2943, 0.7249, 0.9057, 0.546, 0.912, 0.3124, 0.2207, 0.7992, 0.2383, 0.9328, 0.3139, 0.857, 0.8859, 0.7992, 0.2383, 0.546, 0.912, 0.7992, 0.2383, 0.857, 0.8859, 0.8013, 0.6699, 0.6909, 0.8635, 0.0945, 0.6671, 0.8013, 0.6699, 0.0945, 0.6671, 0.269, 0.1717, 0.7414, 0.1765, 0.9271, 0.2943, 0.269, 0.1717, 0.3289, 0.8375, 0.0945, 0.6671, 0.6909, 0.8635, 0.4086, 0.1201, 0.7414, 0.1765, 0.269, 0.1717, 0.269, 0.1717, 0.9271, 0.2943, 0.8013, 0.6699])
me_tos_mergedgroups_024.materials.append(mat_material)
me_tos_mergedgroups_024.use_remesh_preserve_volume = False
me_tos_mergedgroups_024.use_remesh_preserve_attributes = False
me_tos_mergedgroups_024.use_mirror_vertex_groups = False
me_tos_mergedgroups_024.update()
me_tos_mergedgroups_023 = bpy.data.meshes.new('ToS-MergedGroups.023')
me_tos_mergedgroups_023.from_pydata([(0.2862, 0.1921, -0.1454), (0.3036, 0.2229, 0.01405), (0.2679, 0.1968, 0.1525), (0.2613, 0.1714, 0.1869), (0.2811, -0.2023, 0.1541), (0.3023, -0.0231, -0.1704), (0.2098, -0.2169, -0.1638), (0.2954, -0.2114, -0.1095), (-0.2127, -0.2111, 0.1624), (-0.2989, -0.1392, 0.1633), (-0.3064, -0.2247, 0.04459), (-0.3023, 0.2188, -0.07761), (-0.2898, -0.1376, -0.1822), (-0.2258, -0.2059, -0.1771), (-0.2489, 0.1927, -0.1638), (-0.2964, 0.06755, -0.183), (-0.3029, 0.1208, 0.1636), (-0.1729, 0.1988, 0.1714), (-0.289, 0.2129, 0.103), (0.09027, 0.2135, -0.1735)], [], [(17, 3, 2), (7, 6, 5), (9, 10, 8), (10, 12, 13), (11, 15, 12), (11, 12, 10), (11, 10, 9), (11, 9, 16), (11, 16, 18), (6, 7, 4), (6, 4, 8), (6, 8, 10), (6, 10, 13), (17, 18, 16), (8, 4, 3), (8, 3, 17), (8, 17, 16), (8, 16, 9), (15, 11, 14), (5, 0, 3), (3, 0, 2), (2, 0, 1), (4, 7, 3), (5, 3, 7), (19, 14, 0), (11, 1, 14), (0, 14, 1), (1, 11, 18), (17, 2, 18), (1, 18, 2), (19, 0, 6), (19, 6, 13), (15, 14, 13), (5, 6, 0), (12, 15, 13), (13, 14, 19)])
me_tos_mergedgroups_023.polygons.foreach_set('use_smooth', [True] * 36)
_k = set([(0, 1), (1, 2), (2, 3), (3, 4), (3, 17), (5, 7), (8, 10), (9, 10), (10, 12), (10, 13), (11, 14), (12, 15), (16, 17), (16, 18), (17, 18)])
me_tos_mergedgroups_023.attributes.new('sharp_edge', 'BOOLEAN', 'EDGE').data.foreach_set('value', [ (min(e.vertices), max(e.vertices)) in _k for e in me_tos_mergedgroups_023.edges])
_uv = me_tos_mergedgroups_023.uv_layers.new(name='UVMap')
_uv.uv.foreach_set('vector', [0.09348, 0.3586, 0.6009, 0.8529, 0.3354, 0.8745, 0.06133, 0.7479, 0.0945, 0.6671, 0.3289, 0.8375, 0.5888, 0.1264, 0.7271, 0.1251, 0.7171, 0.2027, 0.7161, 0.6602, 0.5806, 0.0793, 0.7101, 0.1234, 0.02398, 0.4844, 0.2624, 0.06549, 0.5806, 0.0793, 0.02398, 0.4844, 0.5806, 0.0793, 0.7161, 0.6602, 0.02398, 0.4844, 0.7161, 0.6602, 0.6194, 0.9166, 0.02398, 0.4844, 0.6194, 0.9166, 0.2408, 0.974, 0.3124, 0.2207, 0.9389, 0.1874, 0.7992, 0.2383, 0.9542, 0.6146, 0.8341, 0.7649, 0.07416, 0.6444, 0.9542, 0.6146, 0.07416, 0.6444, 0.04049, 0.2937, 0.9542, 0.6146, 0.04049, 0.2937, 0.1906, 0.115, 0.0945, 0.6671, 0.2778, 0.08721, 0.269, 0.1717, 0.09348, 0.3586, 0.108, 0.221, 0.1753, 0.1962, 0.7171, 0.2027, 0.8913, 0.7566, 0.6009, 0.8529, 0.7171, 0.2027, 0.6009, 0.8529, 0.09348, 0.3586, 0.7171, 0.2027, 0.09348, 0.3586, 0.1753, 0.1962, 0.7171, 0.2027, 0.1753, 0.1962, 0.5888, 0.1264, 0.7414, 0.1765, 0.8591, 0.1934, 0.9097, 0.2732, 0.3229, 0.02595, 0.6828, 0.1288, 0.4387, 0.9821, 0.4387, 0.9821, 0.6828, 0.1288, 0.6899, 0.8717, 0.6899, 0.8717, 0.6828, 0.1288, 0.7033, 0.5133, 0.1032, 0.7649, 0.8341, 0.7649, 0.03129, 0.8165, 0.9844, 0.8188, 0.03129, 0.8165, 0.8341, 0.7649, 0.8013, 0.6699, 0.9271, 0.2943, 0.6909, 0.8635, 0.3124, 0.2207, 0.546, 0.912, 0.1274, 0.2464, 0.6909, 0.8635, 0.9271, 0.2943, 0.7249, 0.9057, 0.546, 0.912, 0.3124, 0.2207, 0.7992, 0.2383, 0.9328, 0.3139, 0.857, 0.8859, 0.7992, 0.2383, 0.546, 0.912, 0.7992, 0.2383, 0.857, 0.8859, 0.8013, 0.6699, 0.6909, 0.8635, 0.0945, 0.6671, 0.8013, 0.6699, 0.0945, 0.6671, 0.269, 0.1717, 0.7414, 0.1765, 0.9271, 0.2943, 0.269, 0.1717, 0.3289, 0.8375, 0.0945, 0.6671, 0.6909, 0.8635, 0.4086, 0.1201, 0.7414, 0.1765, 0.269, 0.1717, 0.269, 0.1717, 0.9271, 0.2943, 0.8013, 0.6699])
me_tos_mergedgroups_023.materials.append(mat_material)
me_tos_mergedgroups_023.use_remesh_preserve_volume = False
me_tos_mergedgroups_023.use_remesh_preserve_attributes = False
me_tos_mergedgroups_023.use_mirror_vertex_groups = False
me_tos_mergedgroups_023.update()
me_tos_mergedgroups_022 = bpy.data.meshes.new('ToS-MergedGroups.022')
me_tos_mergedgroups_022.from_pydata([(0.2862, 0.1921, -0.1454), (0.3036, 0.2229, 0.01405), (0.2679, 0.1968, 0.1525), (0.2613, 0.1714, 0.1869), (0.2811, -0.2023, 0.1541), (0.3023, -0.0231, -0.1704), (0.2098, -0.2169, -0.1638), (0.2954, -0.2114, -0.1095), (-0.2127, -0.2111, 0.1624), (-0.2989, -0.1392, 0.1633), (-0.3064, -0.2247, 0.04459), (-0.3023, 0.2188, -0.07761), (-0.2898, -0.1376, -0.1822), (-0.2258, -0.2059, -0.1771), (-0.2489, 0.1927, -0.1638), (-0.2964, 0.06755, -0.183), (-0.3029, 0.1208, 0.1636), (-0.1729, 0.1988, 0.1714), (-0.289, 0.2129, 0.103), (0.09027, 0.2135, -0.1735)], [], [(17, 3, 2), (7, 6, 5), (9, 10, 8), (10, 12, 13), (11, 15, 12), (11, 12, 10), (11, 10, 9), (11, 9, 16), (11, 16, 18), (6, 7, 4), (6, 4, 8), (6, 8, 10), (6, 10, 13), (17, 18, 16), (8, 4, 3), (8, 3, 17), (8, 17, 16), (8, 16, 9), (15, 11, 14), (5, 0, 3), (3, 0, 2), (2, 0, 1), (4, 7, 3), (5, 3, 7), (19, 14, 0), (11, 1, 14), (0, 14, 1), (1, 11, 18), (17, 2, 18), (1, 18, 2), (19, 0, 6), (19, 6, 13), (15, 14, 13), (5, 6, 0), (12, 15, 13), (13, 14, 19)])
me_tos_mergedgroups_022.polygons.foreach_set('use_smooth', [True] * 36)
_k = set([(0, 1), (1, 2), (2, 3), (3, 4), (3, 17), (5, 7), (8, 10), (9, 10), (10, 12), (10, 13), (11, 14), (12, 15), (16, 17), (16, 18), (17, 18)])
me_tos_mergedgroups_022.attributes.new('sharp_edge', 'BOOLEAN', 'EDGE').data.foreach_set('value', [ (min(e.vertices), max(e.vertices)) in _k for e in me_tos_mergedgroups_022.edges])
_uv = me_tos_mergedgroups_022.uv_layers.new(name='UVMap')
_uv.uv.foreach_set('vector', [0.09348, 0.3586, 0.6009, 0.8529, 0.3354, 0.8745, 0.06133, 0.7479, 0.0945, 0.6671, 0.3289, 0.8375, 0.5888, 0.1264, 0.7271, 0.1251, 0.7171, 0.2027, 0.7161, 0.6602, 0.5806, 0.0793, 0.7101, 0.1234, 0.02398, 0.4844, 0.2624, 0.06549, 0.5806, 0.0793, 0.02398, 0.4844, 0.5806, 0.0793, 0.7161, 0.6602, 0.02398, 0.4844, 0.7161, 0.6602, 0.6194, 0.9166, 0.02398, 0.4844, 0.6194, 0.9166, 0.2408, 0.974, 0.3124, 0.2207, 0.9389, 0.1874, 0.7992, 0.2383, 0.9542, 0.6146, 0.8341, 0.7649, 0.07416, 0.6444, 0.9542, 0.6146, 0.07416, 0.6444, 0.04049, 0.2937, 0.9542, 0.6146, 0.04049, 0.2937, 0.1906, 0.115, 0.0945, 0.6671, 0.2778, 0.08721, 0.269, 0.1717, 0.09348, 0.3586, 0.108, 0.221, 0.1753, 0.1962, 0.7171, 0.2027, 0.8913, 0.7566, 0.6009, 0.8529, 0.7171, 0.2027, 0.6009, 0.8529, 0.09348, 0.3586, 0.7171, 0.2027, 0.09348, 0.3586, 0.1753, 0.1962, 0.7171, 0.2027, 0.1753, 0.1962, 0.5888, 0.1264, 0.7414, 0.1765, 0.8591, 0.1934, 0.9097, 0.2732, 0.3229, 0.02595, 0.6828, 0.1288, 0.4387, 0.9821, 0.4387, 0.9821, 0.6828, 0.1288, 0.6899, 0.8717, 0.6899, 0.8717, 0.6828, 0.1288, 0.7033, 0.5133, 0.1032, 0.7649, 0.8341, 0.7649, 0.03129, 0.8165, 0.9844, 0.8188, 0.03129, 0.8165, 0.8341, 0.7649, 0.8013, 0.6699, 0.9271, 0.2943, 0.6909, 0.8635, 0.3124, 0.2207, 0.546, 0.912, 0.1274, 0.2464, 0.6909, 0.8635, 0.9271, 0.2943, 0.7249, 0.9057, 0.546, 0.912, 0.3124, 0.2207, 0.7992, 0.2383, 0.9328, 0.3139, 0.857, 0.8859, 0.7992, 0.2383, 0.546, 0.912, 0.7992, 0.2383, 0.857, 0.8859, 0.8013, 0.6699, 0.6909, 0.8635, 0.0945, 0.6671, 0.8013, 0.6699, 0.0945, 0.6671, 0.269, 0.1717, 0.7414, 0.1765, 0.9271, 0.2943, 0.269, 0.1717, 0.3289, 0.8375, 0.0945, 0.6671, 0.6909, 0.8635, 0.4086, 0.1201, 0.7414, 0.1765, 0.269, 0.1717, 0.269, 0.1717, 0.9271, 0.2943, 0.8013, 0.6699])
me_tos_mergedgroups_022.materials.append(mat_material)
me_tos_mergedgroups_022.use_remesh_preserve_volume = False
me_tos_mergedgroups_022.use_remesh_preserve_attributes = False
me_tos_mergedgroups_022.use_mirror_vertex_groups = False
me_tos_mergedgroups_022.update()
me_tos_mergedgroups_021 = bpy.data.meshes.new('ToS-MergedGroups.021')
me_tos_mergedgroups_021.from_pydata([(0.2862, 0.1921, -0.1454), (0.3036, 0.2229, 0.01405), (0.2679, 0.1968, 0.1525), (0.2613, 0.1714, 0.1869), (0.2811, -0.2023, 0.1541), (0.3023, -0.0231, -0.1704), (0.2098, -0.2169, -0.1638), (0.2954, -0.2114, -0.1095), (-0.2127, -0.2111, 0.1624), (-0.2989, -0.1392, 0.1633), (-0.3064, -0.2247, 0.04459), (-0.3023, 0.2188, -0.07761), (-0.2898, -0.1376, -0.1822), (-0.2258, -0.2059, -0.1771), (-0.2489, 0.1927, -0.1638), (-0.2964, 0.06755, -0.183), (-0.3029, 0.1208, 0.1636), (-0.1729, 0.1988, 0.1714), (-0.289, 0.2129, 0.103), (0.09027, 0.2135, -0.1735)], [], [(17, 3, 2), (7, 6, 5), (9, 10, 8), (10, 12, 13), (11, 15, 12), (11, 12, 10), (11, 10, 9), (11, 9, 16), (11, 16, 18), (6, 7, 4), (6, 4, 8), (6, 8, 10), (6, 10, 13), (17, 18, 16), (8, 4, 3), (8, 3, 17), (8, 17, 16), (8, 16, 9), (15, 11, 14), (5, 0, 3), (3, 0, 2), (2, 0, 1), (4, 7, 3), (5, 3, 7), (19, 14, 0), (11, 1, 14), (0, 14, 1), (1, 11, 18), (17, 2, 18), (1, 18, 2), (19, 0, 6), (19, 6, 13), (15, 14, 13), (5, 6, 0), (12, 15, 13), (13, 14, 19)])
me_tos_mergedgroups_021.polygons.foreach_set('use_smooth', [True] * 36)
_k = set([(0, 1), (1, 2), (2, 3), (3, 4), (3, 17), (5, 7), (8, 10), (9, 10), (10, 12), (10, 13), (11, 14), (12, 15), (16, 17), (16, 18), (17, 18)])
me_tos_mergedgroups_021.attributes.new('sharp_edge', 'BOOLEAN', 'EDGE').data.foreach_set('value', [ (min(e.vertices), max(e.vertices)) in _k for e in me_tos_mergedgroups_021.edges])
_uv = me_tos_mergedgroups_021.uv_layers.new(name='UVMap')
_uv.uv.foreach_set('vector', [0.09348, 0.3586, 0.6009, 0.8529, 0.3354, 0.8745, 0.06133, 0.7479, 0.0945, 0.6671, 0.3289, 0.8375, 0.5888, 0.1264, 0.7271, 0.1251, 0.7171, 0.2027, 0.7161, 0.6602, 0.5806, 0.0793, 0.7101, 0.1234, 0.02398, 0.4844, 0.2624, 0.06549, 0.5806, 0.0793, 0.02398, 0.4844, 0.5806, 0.0793, 0.7161, 0.6602, 0.02398, 0.4844, 0.7161, 0.6602, 0.6194, 0.9166, 0.02398, 0.4844, 0.6194, 0.9166, 0.2408, 0.974, 0.3124, 0.2207, 0.9389, 0.1874, 0.7992, 0.2383, 0.9542, 0.6146, 0.8341, 0.7649, 0.07416, 0.6444, 0.9542, 0.6146, 0.07416, 0.6444, 0.04049, 0.2937, 0.9542, 0.6146, 0.04049, 0.2937, 0.1906, 0.115, 0.0945, 0.6671, 0.2778, 0.08721, 0.269, 0.1717, 0.09348, 0.3586, 0.108, 0.221, 0.1753, 0.1962, 0.7171, 0.2027, 0.8913, 0.7566, 0.6009, 0.8529, 0.7171, 0.2027, 0.6009, 0.8529, 0.09348, 0.3586, 0.7171, 0.2027, 0.09348, 0.3586, 0.1753, 0.1962, 0.7171, 0.2027, 0.1753, 0.1962, 0.5888, 0.1264, 0.7414, 0.1765, 0.8591, 0.1934, 0.9097, 0.2732, 0.3229, 0.02595, 0.6828, 0.1288, 0.4387, 0.9821, 0.4387, 0.9821, 0.6828, 0.1288, 0.6899, 0.8717, 0.6899, 0.8717, 0.6828, 0.1288, 0.7033, 0.5133, 0.1032, 0.7649, 0.8341, 0.7649, 0.03129, 0.8165, 0.9844, 0.8188, 0.03129, 0.8165, 0.8341, 0.7649, 0.8013, 0.6699, 0.9271, 0.2943, 0.6909, 0.8635, 0.3124, 0.2207, 0.546, 0.912, 0.1274, 0.2464, 0.6909, 0.8635, 0.9271, 0.2943, 0.7249, 0.9057, 0.546, 0.912, 0.3124, 0.2207, 0.7992, 0.2383, 0.9328, 0.3139, 0.857, 0.8859, 0.7992, 0.2383, 0.546, 0.912, 0.7992, 0.2383, 0.857, 0.8859, 0.8013, 0.6699, 0.6909, 0.8635, 0.0945, 0.6671, 0.8013, 0.6699, 0.0945, 0.6671, 0.269, 0.1717, 0.7414, 0.1765, 0.9271, 0.2943, 0.269, 0.1717, 0.3289, 0.8375, 0.0945, 0.6671, 0.6909, 0.8635, 0.4086, 0.1201, 0.7414, 0.1765, 0.269, 0.1717, 0.269, 0.1717, 0.9271, 0.2943, 0.8013, 0.6699])
me_tos_mergedgroups_021.materials.append(mat_material)
me_tos_mergedgroups_021.use_remesh_preserve_volume = False
me_tos_mergedgroups_021.use_remesh_preserve_attributes = False
me_tos_mergedgroups_021.use_mirror_vertex_groups = False
me_tos_mergedgroups_021.update()
me_tos_mergedgroups_020 = bpy.data.meshes.new('ToS-MergedGroups.020')
me_tos_mergedgroups_020.from_pydata([(0.2862, 0.1921, -0.1454), (0.3036, 0.2229, 0.01405), (0.2679, 0.1968, 0.1525), (0.2613, 0.1714, 0.1869), (0.2811, -0.2023, 0.1541), (0.3023, -0.0231, -0.1704), (0.2098, -0.2169, -0.1638), (0.2954, -0.2114, -0.1095), (-0.2127, -0.2111, 0.1624), (-0.2989, -0.1392, 0.1633), (-0.3064, -0.2247, 0.04459), (-0.3023, 0.2188, -0.07761), (-0.2898, -0.1376, -0.1822), (-0.2258, -0.2059, -0.1771), (-0.2489, 0.1927, -0.1638), (-0.2964, 0.06755, -0.183), (-0.3029, 0.1208, 0.1636), (-0.1729, 0.1988, 0.1714), (-0.289, 0.2129, 0.103), (0.09027, 0.2135, -0.1735)], [], [(17, 3, 2), (7, 6, 5), (9, 10, 8), (10, 12, 13), (11, 15, 12), (11, 12, 10), (11, 10, 9), (11, 9, 16), (11, 16, 18), (6, 7, 4), (6, 4, 8), (6, 8, 10), (6, 10, 13), (17, 18, 16), (8, 4, 3), (8, 3, 17), (8, 17, 16), (8, 16, 9), (15, 11, 14), (5, 0, 3), (3, 0, 2), (2, 0, 1), (4, 7, 3), (5, 3, 7), (19, 14, 0), (11, 1, 14), (0, 14, 1), (1, 11, 18), (17, 2, 18), (1, 18, 2), (19, 0, 6), (19, 6, 13), (15, 14, 13), (5, 6, 0), (12, 15, 13), (13, 14, 19)])
me_tos_mergedgroups_020.polygons.foreach_set('use_smooth', [True] * 36)
_k = set([(0, 1), (1, 2), (2, 3), (3, 4), (3, 17), (5, 7), (8, 10), (9, 10), (10, 12), (10, 13), (11, 14), (12, 15), (16, 17), (16, 18), (17, 18)])
me_tos_mergedgroups_020.attributes.new('sharp_edge', 'BOOLEAN', 'EDGE').data.foreach_set('value', [ (min(e.vertices), max(e.vertices)) in _k for e in me_tos_mergedgroups_020.edges])
_uv = me_tos_mergedgroups_020.uv_layers.new(name='UVMap')
_uv.uv.foreach_set('vector', [0.09348, 0.3586, 0.6009, 0.8529, 0.3354, 0.8745, 0.06133, 0.7479, 0.0945, 0.6671, 0.3289, 0.8375, 0.5888, 0.1264, 0.7271, 0.1251, 0.7171, 0.2027, 0.7161, 0.6602, 0.5806, 0.0793, 0.7101, 0.1234, 0.02398, 0.4844, 0.2624, 0.06549, 0.5806, 0.0793, 0.02398, 0.4844, 0.5806, 0.0793, 0.7161, 0.6602, 0.02398, 0.4844, 0.7161, 0.6602, 0.6194, 0.9166, 0.02398, 0.4844, 0.6194, 0.9166, 0.2408, 0.974, 0.3124, 0.2207, 0.9389, 0.1874, 0.7992, 0.2383, 0.9542, 0.6146, 0.8341, 0.7649, 0.07416, 0.6444, 0.9542, 0.6146, 0.07416, 0.6444, 0.04049, 0.2937, 0.9542, 0.6146, 0.04049, 0.2937, 0.1906, 0.115, 0.0945, 0.6671, 0.2778, 0.08721, 0.269, 0.1717, 0.09348, 0.3586, 0.108, 0.221, 0.1753, 0.1962, 0.7171, 0.2027, 0.8913, 0.7566, 0.6009, 0.8529, 0.7171, 0.2027, 0.6009, 0.8529, 0.09348, 0.3586, 0.7171, 0.2027, 0.09348, 0.3586, 0.1753, 0.1962, 0.7171, 0.2027, 0.1753, 0.1962, 0.5888, 0.1264, 0.7414, 0.1765, 0.8591, 0.1934, 0.9097, 0.2732, 0.3229, 0.02595, 0.6828, 0.1288, 0.4387, 0.9821, 0.4387, 0.9821, 0.6828, 0.1288, 0.6899, 0.8717, 0.6899, 0.8717, 0.6828, 0.1288, 0.7033, 0.5133, 0.1032, 0.7649, 0.8341, 0.7649, 0.03129, 0.8165, 0.9844, 0.8188, 0.03129, 0.8165, 0.8341, 0.7649, 0.8013, 0.6699, 0.9271, 0.2943, 0.6909, 0.8635, 0.3124, 0.2207, 0.546, 0.912, 0.1274, 0.2464, 0.6909, 0.8635, 0.9271, 0.2943, 0.7249, 0.9057, 0.546, 0.912, 0.3124, 0.2207, 0.7992, 0.2383, 0.9328, 0.3139, 0.857, 0.8859, 0.7992, 0.2383, 0.546, 0.912, 0.7992, 0.2383, 0.857, 0.8859, 0.8013, 0.6699, 0.6909, 0.8635, 0.0945, 0.6671, 0.8013, 0.6699, 0.0945, 0.6671, 0.269, 0.1717, 0.7414, 0.1765, 0.9271, 0.2943, 0.269, 0.1717, 0.3289, 0.8375, 0.0945, 0.6671, 0.6909, 0.8635, 0.4086, 0.1201, 0.7414, 0.1765, 0.269, 0.1717, 0.269, 0.1717, 0.9271, 0.2943, 0.8013, 0.6699])
me_tos_mergedgroups_020.materials.append(mat_material)
me_tos_mergedgroups_020.use_remesh_preserve_volume = False
me_tos_mergedgroups_020.use_remesh_preserve_attributes = False
me_tos_mergedgroups_020.use_mirror_vertex_groups = False
me_tos_mergedgroups_020.update()
me_tos_mergedgroups_019 = bpy.data.meshes.new('ToS-MergedGroups.019')
me_tos_mergedgroups_019.from_pydata([(0.2862, 0.1921, -0.1454), (0.3036, 0.2229, 0.01405), (0.2679, 0.1968, 0.1525), (0.2613, 0.1714, 0.1869), (0.2811, -0.2023, 0.1541), (0.3023, -0.0231, -0.1704), (0.2098, -0.2169, -0.1638), (0.2954, -0.2114, -0.1095), (-0.2127, -0.2111, 0.1624), (-0.2989, -0.1392, 0.1633), (-0.3064, -0.2247, 0.04459), (-0.3023, 0.2188, -0.07761), (-0.2898, -0.1376, -0.1822), (-0.2258, -0.2059, -0.1771), (-0.2489, 0.1927, -0.1638), (-0.2964, 0.06755, -0.183), (-0.3029, 0.1208, 0.1636), (-0.1729, 0.1988, 0.1714), (-0.289, 0.2129, 0.103), (0.09027, 0.2135, -0.1735)], [], [(17, 3, 2), (7, 6, 5), (9, 10, 8), (10, 12, 13), (11, 15, 12), (11, 12, 10), (11, 10, 9), (11, 9, 16), (11, 16, 18), (6, 7, 4), (6, 4, 8), (6, 8, 10), (6, 10, 13), (17, 18, 16), (8, 4, 3), (8, 3, 17), (8, 17, 16), (8, 16, 9), (15, 11, 14), (5, 0, 3), (3, 0, 2), (2, 0, 1), (4, 7, 3), (5, 3, 7), (19, 14, 0), (11, 1, 14), (0, 14, 1), (1, 11, 18), (17, 2, 18), (1, 18, 2), (19, 0, 6), (19, 6, 13), (15, 14, 13), (5, 6, 0), (12, 15, 13), (13, 14, 19)])
me_tos_mergedgroups_019.polygons.foreach_set('use_smooth', [True] * 36)
_k = set([(0, 1), (1, 2), (2, 3), (3, 4), (3, 17), (5, 7), (8, 10), (9, 10), (10, 12), (10, 13), (11, 14), (12, 15), (16, 17), (16, 18), (17, 18)])
me_tos_mergedgroups_019.attributes.new('sharp_edge', 'BOOLEAN', 'EDGE').data.foreach_set('value', [ (min(e.vertices), max(e.vertices)) in _k for e in me_tos_mergedgroups_019.edges])
_uv = me_tos_mergedgroups_019.uv_layers.new(name='UVMap')
_uv.uv.foreach_set('vector', [0.09348, 0.3586, 0.6009, 0.8529, 0.3354, 0.8745, 0.06133, 0.7479, 0.0945, 0.6671, 0.3289, 0.8375, 0.5888, 0.1264, 0.7271, 0.1251, 0.7171, 0.2027, 0.7161, 0.6602, 0.5806, 0.0793, 0.7101, 0.1234, 0.02398, 0.4844, 0.2624, 0.06549, 0.5806, 0.0793, 0.02398, 0.4844, 0.5806, 0.0793, 0.7161, 0.6602, 0.02398, 0.4844, 0.7161, 0.6602, 0.6194, 0.9166, 0.02398, 0.4844, 0.6194, 0.9166, 0.2408, 0.974, 0.3124, 0.2207, 0.9389, 0.1874, 0.7992, 0.2383, 0.9542, 0.6146, 0.8341, 0.7649, 0.07416, 0.6444, 0.9542, 0.6146, 0.07416, 0.6444, 0.04049, 0.2937, 0.9542, 0.6146, 0.04049, 0.2937, 0.1906, 0.115, 0.0945, 0.6671, 0.2778, 0.08721, 0.269, 0.1717, 0.09348, 0.3586, 0.108, 0.221, 0.1753, 0.1962, 0.7171, 0.2027, 0.8913, 0.7566, 0.6009, 0.8529, 0.7171, 0.2027, 0.6009, 0.8529, 0.09348, 0.3586, 0.7171, 0.2027, 0.09348, 0.3586, 0.1753, 0.1962, 0.7171, 0.2027, 0.1753, 0.1962, 0.5888, 0.1264, 0.7414, 0.1765, 0.8591, 0.1934, 0.9097, 0.2732, 0.3229, 0.02595, 0.6828, 0.1288, 0.4387, 0.9821, 0.4387, 0.9821, 0.6828, 0.1288, 0.6899, 0.8717, 0.6899, 0.8717, 0.6828, 0.1288, 0.7033, 0.5133, 0.1032, 0.7649, 0.8341, 0.7649, 0.03129, 0.8165, 0.9844, 0.8188, 0.03129, 0.8165, 0.8341, 0.7649, 0.8013, 0.6699, 0.9271, 0.2943, 0.6909, 0.8635, 0.3124, 0.2207, 0.546, 0.912, 0.1274, 0.2464, 0.6909, 0.8635, 0.9271, 0.2943, 0.7249, 0.9057, 0.546, 0.912, 0.3124, 0.2207, 0.7992, 0.2383, 0.9328, 0.3139, 0.857, 0.8859, 0.7992, 0.2383, 0.546, 0.912, 0.7992, 0.2383, 0.857, 0.8859, 0.8013, 0.6699, 0.6909, 0.8635, 0.0945, 0.6671, 0.8013, 0.6699, 0.0945, 0.6671, 0.269, 0.1717, 0.7414, 0.1765, 0.9271, 0.2943, 0.269, 0.1717, 0.3289, 0.8375, 0.0945, 0.6671, 0.6909, 0.8635, 0.4086, 0.1201, 0.7414, 0.1765, 0.269, 0.1717, 0.269, 0.1717, 0.9271, 0.2943, 0.8013, 0.6699])
me_tos_mergedgroups_019.materials.append(mat_material)
me_tos_mergedgroups_019.use_remesh_preserve_volume = False
me_tos_mergedgroups_019.use_remesh_preserve_attributes = False
me_tos_mergedgroups_019.use_mirror_vertex_groups = False
me_tos_mergedgroups_019.update()
me_tos_mergedgroups_016 = bpy.data.meshes.new('ToS-MergedGroups.016')
me_tos_mergedgroups_016.from_pydata([(-0.5014, 0.1921, -0.1143), (-0.3094, 0.2229, 0.03828), (-0.09457, 0.1968, 0.1669), (-0.07967, 0.02002, 0.2019), (-0.105, -0.2023, 0.1694), (-0.5493, -0.0231, -0.1367), (-0.453, -0.2169, -0.1376), (-0.4633, -0.2114, -0.07956), (0.374, -0.2111, 0.1392), (0.457, -0.1392, 0.1334), (0.309, -0.2247, 0.02027), (0.1453, 0.2188, -0.0953), (-0.00334, -0.1376, -0.1936), (-0.0572, -0.2059, -0.1837), (-0.01807, 0.1927, -0.1729), (0.001937, 0.06755, -0.1948), (0.4612, 0.1208, 0.1334), (0.3481, 0.2215, 0.1508), (0.3688, 0.2129, 0.07701), (-0.1473, 0.2199, -0.1687), (-0.1572, 0.1892, -0.1564), (-0.3523, 0.2203, -0.156)], [], [(17, 3, 2), (7, 6, 5), (9, 10, 8), (10, 12, 13), (11, 15, 12), (11, 12, 10), (11, 10, 9), (11, 9, 16), (11, 16, 18), (6, 7, 4), (6, 4, 8), (6, 8, 10), (6, 10, 13), (17, 18, 16), (8, 4, 3), (8, 3, 17), (8, 17, 16), (8, 16, 9), (15, 11, 14), (5, 0, 3), (3, 0, 2), (2, 0, 1), (4, 7, 3), (5, 3, 7), (21, 19, 14), (21, 14, 0), (11, 1, 14), (0, 14, 1), (1, 11, 18), (17, 2, 18), (1, 18, 2), (21, 0, 6), (21, 6, 13), (20, 21, 13), (15, 14, 13), (19, 13, 14), (19, 20, 13), (5, 6, 0), (12, 15, 13), (19, 21, 20)])
me_tos_mergedgroups_016.polygons.foreach_set('use_smooth', [True] * 40)
_k = set([(0, 1), (1, 2), (2, 3), (3, 4), (3, 17), (5, 7), (8, 10), (9, 10), (10, 12), (10, 13), (11, 14), (12, 15), (16, 17), (16, 18), (17, 18), (19, 21)])
me_tos_mergedgroups_016.attributes.new('sharp_edge', 'BOOLEAN', 'EDGE').data.foreach_set('value', [ (min(e.vertices), max(e.vertices)) in _k for e in me_tos_mergedgroups_016.edges])
_uv = me_tos_mergedgroups_016.uv_layers.new(name='UVMap')
_uv.uv.foreach_set('vector', [0.09348, 0.3586, 0.6009, 0.8529, 0.3354, 0.8745, 0.06133, 0.7479, 0.0945, 0.6671, 0.3289, 0.8375, 0.5888, 0.1264, 0.7271, 0.1251, 0.7171, 0.2027, 0.7161, 0.6602, 0.5806, 0.0793, 0.7101, 0.1234, 0.02398, 0.4844, 0.2624, 0.06549, 0.5806, 0.0793, 0.02398, 0.4844, 0.5806, 0.0793, 0.7161, 0.6602, 0.02398, 0.4844, 0.7161, 0.6602, 0.6194, 0.9166, 0.02398, 0.4844, 0.6194, 0.9166, 0.2408, 0.974, 0.3124, 0.2207, 0.9389, 0.1874, 0.7992, 0.2383, 0.9542, 0.6146, 0.8341, 0.7649, 0.07416, 0.6444, 0.9542, 0.6146, 0.07416, 0.6444, 0.04049, 0.2937, 0.9542, 0.6146, 0.04049, 0.2937, 0.1906, 0.115, 0.0945, 0.6671, 0.2778, 0.08721, 0.269, 0.1717, 0.09348, 0.3586, 0.108, 0.221, 0.1753, 0.1962, 0.7171, 0.2027, 0.8913, 0.7566, 0.6009, 0.8529, 0.7171, 0.2027, 0.6009, 0.8529, 0.09348, 0.3586, 0.7171, 0.2027, 0.09348, 0.3586, 0.1753, 0.1962, 0.7171, 0.2027, 0.1753, 0.1962, 0.5888, 0.1264, 0.7414, 0.1765, 0.8591, 0.1934, 0.9097, 0.2732, 0.3229, 0.02595, 0.6828, 0.1288, 0.4387, 0.9821, 0.4387, 0.9821, 0.6828, 0.1288, 0.6899, 0.8717, 0.6899, 0.8717, 0.6828, 0.1288, 0.7033, 0.5133, 0.1032, 0.7649, 0.8341, 0.7649, 0.03129, 0.8165, 0.9844, 0.8188, 0.03129, 0.8165, 0.8341, 0.7649, 0.8013, 0.6699, 0.9003, 0.4279, 0.9271, 0.2943, 0.8013, 0.6699, 0.9271, 0.2943, 0.6909, 0.8635, 0.3124, 0.2207, 0.546, 0.912, 0.1274, 0.2464, 0.6909, 0.8635, 0.9271, 0.2943, 0.7249, 0.9057, 0.546, 0.912, 0.3124, 0.2207, 0.7992, 0.2383, 0.9328, 0.3139, 0.857, 0.8859, 0.7992, 0.2383, 0.546, 0.912, 0.7992, 0.2383, 0.857, 0.8859, 0.8013, 0.6699, 0.6909, 0.8635, 0.0945, 0.6671, 0.8013, 0.6699, 0.0945, 0.6671, 0.269, 0.1717, 0.847, 0.456, 0.8013, 0.6699, 0.269, 0.1717, 0.7414, 0.1765, 0.9271, 0.2943, 0.269, 0.1717, 0.9003, 0.4279, 0.269, 0.1717, 0.9271, 0.2943, 0.9003, 0.4279, 0.847, 0.456, 0.269, 0.1717, 0.3289, 0.8375, 0.0945, 0.6671, 0.6909, 0.8635, 0.4086, 0.1201, 0.7414, 0.1765, 0.269, 0.1717, 0.9003, 0.4279, 0.8013, 0.6699, 0.847, 0.456])
me_tos_mergedgroups_016.materials.append(mat_material)
me_tos_mergedgroups_016.use_remesh_preserve_volume = False
me_tos_mergedgroups_016.use_remesh_preserve_attributes = False
me_tos_mergedgroups_016.use_mirror_vertex_groups = False
me_tos_mergedgroups_016.update()
me_tos_mergedgroups_015 = bpy.data.meshes.new('ToS-MergedGroups.015')
me_tos_mergedgroups_015.from_pydata([(0.2862, 0.1921, -0.1454), (0.3036, 0.2229, 0.01405), (0.2679, 0.1968, 0.1525), (0.2996, 0.02002, 0.1869), (0.2811, -0.2023, 0.1541), (0.3023, -0.0231, -0.1704), (0.2098, -0.2169, -0.1638), (0.2954, -0.2114, -0.1095), (-0.2127, -0.2111, 0.1624), (-0.2989, -0.1392, 0.1633), (-0.3064, -0.2247, 0.04459), (-0.3023, 0.2188, -0.07761), (-0.2898, -0.1376, -0.1822), (-0.2258, -0.2059, -0.1771), (-0.2489, 0.1927, -0.1638), (-0.2964, 0.06755, -0.183), (-0.3029, 0.1208, 0.1636), (-0.1729, 0.2215, 0.1714), (-0.289, 0.2129, 0.103), (-0.1207, 0.2199, -0.1697), (-0.09525, 0.1892, -0.1589), (0.09027, 0.2203, -0.1735)], [], [(17, 3, 2), (7, 6, 5), (9, 10, 8), (10, 12, 13), (11, 15, 12), (11, 12, 10), (11, 10, 9), (11, 9, 16), (11, 16, 18), (6, 7, 4), (6, 4, 8), (6, 8, 10), (6, 10, 13), (17, 18, 16), (8, 4, 3), (8, 3, 17), (8, 17, 16), (8, 16, 9), (15, 11, 14), (5, 0, 3), (3, 0, 2), (2, 0, 1), (4, 7, 3), (5, 3, 7), (21, 19, 14), (21, 14, 0), (11, 1, 14), (0, 14, 1), (1, 11, 18), (17, 2, 18), (1, 18, 2), (21, 0, 6), (21, 6, 13), (20, 21, 13), (15, 14, 13), (19, 13, 14), (19, 20, 13), (5, 6, 0), (12, 15, 13), (19, 21, 20)])
me_tos_mergedgroups_015.polygons.foreach_set('use_smooth', [True] * 40)
_k = set([(0, 1), (1, 2), (2, 3), (3, 4), (3, 17), (5, 7), (8, 10), (9, 10), (10, 12), (10, 13), (11, 14), (12, 15), (16, 17), (16, 18), (17, 18), (19, 21)])
me_tos_mergedgroups_015.attributes.new('sharp_edge', 'BOOLEAN', 'EDGE').data.foreach_set('value', [ (min(e.vertices), max(e.vertices)) in _k for e in me_tos_mergedgroups_015.edges])
_uv = me_tos_mergedgroups_015.uv_layers.new(name='UVMap')
_uv.uv.foreach_set('vector', [0.09348, 0.3586, 0.6009, 0.8529, 0.3354, 0.8745, 0.06133, 0.7479, 0.0945, 0.6671, 0.3289, 0.8375, 0.5888, 0.1264, 0.7271, 0.1251, 0.7171, 0.2027, 0.7161, 0.6602, 0.5806, 0.0793, 0.7101, 0.1234, 0.02398, 0.4844, 0.2624, 0.06549, 0.5806, 0.0793, 0.02398, 0.4844, 0.5806, 0.0793, 0.7161, 0.6602, 0.02398, 0.4844, 0.7161, 0.6602, 0.6194, 0.9166, 0.02398, 0.4844, 0.6194, 0.9166, 0.2408, 0.974, 0.3124, 0.2207, 0.9389, 0.1874, 0.7992, 0.2383, 0.9542, 0.6146, 0.8341, 0.7649, 0.07416, 0.6444, 0.9542, 0.6146, 0.07416, 0.6444, 0.04049, 0.2937, 0.9542, 0.6146, 0.04049, 0.2937, 0.1906, 0.115, 0.0945, 0.6671, 0.2778, 0.08721, 0.269, 0.1717, 0.09348, 0.3586, 0.108, 0.221, 0.1753, 0.1962, 0.7171, 0.2027, 0.8913, 0.7566, 0.6009, 0.8529, 0.7171, 0.2027, 0.6009, 0.8529, 0.09348, 0.3586, 0.7171, 0.2027, 0.09348, 0.3586, 0.1753, 0.1962, 0.7171, 0.2027, 0.1753, 0.1962, 0.5888, 0.1264, 0.7414, 0.1765, 0.8591, 0.1934, 0.9097, 0.2732, 0.3229, 0.02595, 0.6828, 0.1288, 0.4387, 0.9821, 0.4387, 0.9821, 0.6828, 0.1288, 0.6899, 0.8717, 0.6899, 0.8717, 0.6828, 0.1288, 0.7033, 0.5133, 0.1032, 0.7649, 0.8341, 0.7649, 0.03129, 0.8165, 0.9844, 0.8188, 0.03129, 0.8165, 0.8341, 0.7649, 0.8013, 0.6699, 0.9003, 0.4279, 0.9271, 0.2943, 0.8013, 0.6699, 0.9271, 0.2943, 0.6909, 0.8635, 0.3124, 0.2207, 0.546, 0.912, 0.1274, 0.2464, 0.6909, 0.8635, 0.9271, 0.2943, 0.7249, 0.9057, 0.546, 0.912, 0.3124, 0.2207, 0.7992, 0.2383, 0.9328, 0.3139, 0.857, 0.8859, 0.7992, 0.2383, 0.546, 0.912, 0.7992, 0.2383, 0.857, 0.8859, 0.8013, 0.6699, 0.6909, 0.8635, 0.0945, 0.6671, 0.8013, 0.6699, 0.0945, 0.6671, 0.269, 0.1717, 0.847, 0.456, 0.8013, 0.6699, 0.269, 0.1717, 0.7414, 0.1765, 0.9271, 0.2943, 0.269, 0.1717, 0.9003, 0.4279, 0.269, 0.1717, 0.9271, 0.2943, 0.9003, 0.4279, 0.847, 0.456, 0.269, 0.1717, 0.3289, 0.8375, 0.0945, 0.6671, 0.6909, 0.8635, 0.4086, 0.1201, 0.7414, 0.1765, 0.269, 0.1717, 0.9003, 0.4279, 0.8013, 0.6699, 0.847, 0.456])
me_tos_mergedgroups_015.materials.append(mat_material)
me_tos_mergedgroups_015.use_remesh_preserve_volume = False
me_tos_mergedgroups_015.use_remesh_preserve_attributes = False
me_tos_mergedgroups_015.use_mirror_vertex_groups = False
me_tos_mergedgroups_015.update()
me_tos_mergedgroups_000 = bpy.data.meshes.new('ToS-MergedGroups.000')
me_tos_mergedgroups_000.from_pydata([(0.1427, 0.02891, 0.001157), (0.07075, 0.02747, 0.001157), (0.08187, 0.03009, 0.1357), (0.1433, 0.03106, 0.1357), (-0.0006355, 0.02633, 0.001157), (-8.935e-05, 0.03322, 0.1357), (0.0004038, 0.02664, 0.2136), (0.08232, 0.02916, 0.2367), (0.1277, 0.02765, 0.2105), (-0.001529, 0.02326, -0.2341), (-0.001321, 0.03377, -0.1337), (0.08096, 0.03292, -0.1334), (0.08073, 0.02916, -0.2344), (0.1427, 0.03106, -0.1334), (0.1266, 0.02765, -0.2082), (-0.1444, 0.02222, 0.001157), (-0.08284, 0.02787, 0.001157), (-0.08373, 0.02994, -0.1289), (-0.1449, 0.02015, -0.138), (-0.08391, 0.02411, -0.2344), (-0.1293, 0.0175, -0.2082), (-0.08208, 0.02787, 0.1357), (-0.08136, 0.02411, 0.2367), (-0.1436, 0.02222, 0.1357), (-0.127, 0.01979, 0.2105), (-0.1609, 0.01044, 0.001157), (-0.1639, 0.01032, 0.1357), (-0.1645, -0.004708, 0.001157), (-0.1636, -0.004708, 0.1357), (-0.1602, -0.004628, 0.2659), (-0.1605, 0.0104, 0.2659), (-0.1633, -0.004628, -0.2638), (-0.1653, -0.004708, -0.1334), (-0.1655, 0.01032, -0.1334), (-0.1638, 0.01269, -0.2638), (-0.1435, -0.03037, 0.001157), (-0.1642, -0.01973, 0.001157), (-0.165, -0.01973, -0.1334), (-0.1442, -0.03037, -0.1334), (-0.163, -0.01965, -0.2638), (-0.1287, -0.02696, -0.2082), (-0.1633, -0.01973, 0.1357), (-0.1599, -0.01966, 0.2659), (-0.1426, -0.03037, 0.1357), (-0.1262, -0.02696, 0.2105), (-0.08179, -0.03223, 0.001157), (-0.081, -0.03223, 0.1357), (0.0003364, -0.0297, 0.001157), (0.0009861, -0.0297, 0.1357), (0.001475, -0.02595, 0.2367), (-0.08039, -0.02848, 0.2367), (-0.0007022, -0.02595, -0.2344), (-0.0002404, -0.0297, -0.1334), (-0.08248, -0.03223, -0.1334), (-0.08303, -0.02848, -0.2344), (0.1439, -0.02153, 0.001157), (0.08241, -0.02718, 0.001157), (0.08198, -0.02718, -0.1334), (0.1436, -0.02153, -0.1334), (0.08161, -0.02342, -0.2344), (0.1274, -0.0191, -0.2082), (0.0829, -0.02718, 0.1357), (0.08325, -0.02342, 0.2367), (0.1442, -0.02153, 0.1357), (0.1285, -0.0191, 0.2105), (0.1642, -0.009628, 0.001157), (0.1645, -0.009628, 0.1357), (0.1639, 0.005392, 0.001157), (0.1625, 0.005342, 0.1357), (0.1644, 0.005392, 0.2609), (0.1647, -0.009638, 0.2609), (0.164, 0.005412, -0.2658), (0.1637, 0.005392, -0.1334), (0.1639, -0.009628, -0.1334), (0.1643, -0.009608, -0.2658), (0.164, 0.02257, 0.001157), (0.1634, 0.02042, -0.1334), (0.1638, 0.02044, -0.2658), (0.1601, 0.0203, 0.1357), (0.1642, 0.02041, 0.2609), (0.08294, 0.002872, 0.2703), (0.08321, -0.01215, 0.2703), (0.001205, 0.0003524, 0.2703), (0.001478, -0.01468, 0.2703), (0.0009322, 0.01537, 0.2703), (0.08268, 0.0179, 0.2703), (-0.08063, -0.002178, 0.2703), (-0.0809, 0.01285, 0.2703), (-0.08035, -0.0172, 0.2703), (-0.08354, -0.002178, -0.268), (-0.08329, -0.0172, -0.268), (-0.0012, 0.0003521, -0.268), (-0.0009478, -0.01468, -0.268), (-0.001452, 0.01537, -0.268), (-0.08379, 0.01285, -0.268), (0.08113, 0.002872, -0.268), (0.08088, 0.0179, -0.268), (0.08138, -0.01215, -0.268)], [], [(0, 1, 2, 3), (4, 5, 2, 1), (6, 7, 2, 5), (8, 3, 2, 7), (9, 10, 11, 12), (4, 1, 11, 10), (0, 13, 11, 1), (14, 12, 11, 13), (15, 16, 17, 18), (4, 10, 17, 16), (9, 19, 17, 10), (20, 18, 17, 19), (6, 5, 21, 22), (4, 16, 21, 5), (15, 23, 21, 16), (24, 22, 21, 23), (15, 25, 26, 23), (27, 28, 26, 25), (29, 30, 26, 28), (24, 23, 26, 30), (31, 32, 33, 34), (27, 25, 33, 32), (15, 18, 33, 25), (20, 34, 33, 18), (35, 36, 37, 38), (27, 32, 37, 36), (31, 39, 37, 32), (40, 38, 37, 39), (29, 28, 41, 42), (27, 36, 41, 28), (35, 43, 41, 36), (44, 42, 41, 43), (35, 45, 46, 43), (47, 48, 46, 45), (49, 50, 46, 48), (44, 43, 46, 50), (51, 52, 53, 54), (47, 45, 53, 52), (35, 38, 53, 45), (40, 54, 53, 38), (55, 56, 57, 58), (47, 52, 57, 56), (51, 59, 57, 52), (60, 58, 57, 59), (49, 48, 61, 62), (47, 56, 61, 48), (55, 63, 61, 56), (64, 62, 61, 63), (55, 65, 66, 63), (67, 68, 66, 65), (69, 70, 66, 68), (64, 63, 66, 70), (71, 72, 73, 74), (67, 65, 73, 72), (55, 58, 73, 65), (60, 74, 73, 58), (0, 75, 76, 13), (67, 72, 76, 75), (71, 77, 76, 72), (14, 13, 76, 77), (69, 68, 78, 79), (67, 75, 78, 68), (0, 3, 78, 75), (8, 79, 78, 3), (69, 80, 81, 70), (82, 83, 81, 80), (49, 62, 81, 83), (64, 70, 81, 62), (6, 84, 85, 7), (82, 80, 85, 84), (69, 79, 85, 80), (8, 7, 85, 79), (29, 86, 87, 30), (82, 84, 87, 86), (6, 22, 87, 84), (24, 30, 87, 22), (49, 83, 88, 50), (82, 86, 88, 83), (29, 42, 88, 86), (44, 50, 88, 42), (31, 89, 90, 39), (91, 92, 90, 89), (51, 54, 90, 92), (40, 39, 90, 54), (9, 93, 94, 19), (91, 89, 94, 93), (31, 34, 94, 89), (20, 19, 94, 34), (71, 95, 96, 77), (91, 93, 96, 95), (9, 12, 96, 93), (14, 77, 96, 12), (51, 92, 97, 59), (91, 95, 97, 92), (71, 74, 97, 95), (60, 59, 97, 74)])
me_tos_mergedgroups_000.polygons.foreach_set('use_smooth', [True] * 96)
_k = set([(0, 1), (0, 3), (0, 13), (0, 75), (1, 2), (1, 4), (1, 11), (2, 3), (2, 5), (2, 7), (3, 8), (3, 78), (4, 5), (4, 10), (4, 16), (5, 6), (5, 21), (6, 7), (6, 22), (6, 84), (7, 8), (7, 85), (8, 79), (9, 10), (9, 12), (9, 19), (9, 93), (10, 11), (10, 17), (11, 12), (11, 13), (12, 14), (12, 96), (13, 14), (13, 76), (14, 77), (15, 16), (15, 18), (15, 23), (15, 25), (16, 17), (16, 21), (17, 18), (17, 19), (18, 20), (18, 33), (19, 20), (19, 94), (20, 34), (21, 22), (21, 23), (22, 24), (22, 87), (23, 24), (23, 26), (24, 30), (25, 26), (25, 27), (25, 33), (26, 28), (26, 30), (27, 28), (27, 32), (28, 41), (29, 30), (29, 42), (30, 87), (31, 32), (31, 34), (31, 39), (32, 33), (32, 37), (33, 34), (34, 94), (35, 38), (35, 43), (36, 37), (36, 41), (37, 38), (37, 39), (38, 40), (38, 53), (39, 40), (39, 90), (40, 54), (41, 42), (41, 43), (42, 44), (42, 88), (43, 44), (43, 46), (44, 50), (45, 46), (45, 53), (46, 48), (46, 50), (48, 61), (49, 50), (49, 62), (50, 88), (51, 54), (51, 59), (52, 53), (52, 57), (53, 54), (54, 90), (55, 58), (55, 63), (56, 57), (56, 61), (57, 58), (57, 59), (58, 60), (58, 73), (59, 60), (59, 97), (60, 74), (61, 62), (61, 63), (62, 64), (62, 81), (63, 64), (63, 66), (64, 70), (65, 66), (65, 67), (65, 73), (66, 68), (66, 70), (67, 68), (67, 72), (67, 75), (68, 69), (68, 78), (69, 70), (69, 79), (70, 81), (71, 74), (71, 77), (72, 73), (72, 76), (73, 74), (74, 97), (75, 76), (75, 78), (76, 77), (77, 96), (78, 79), (79, 85), (80, 81), (80, 85), (81, 83), (83, 88), (84, 85), (84, 87), (86, 87), (86, 88), (89, 90), (89, 94), (90, 92), (92, 97), (93, 94), (93, 96), (95, 96), (95, 97)])
me_tos_mergedgroups_000.attributes.new('sharp_edge', 'BOOLEAN', 'EDGE').data.foreach_set('value', [ (min(e.vertices), max(e.vertices)) in _k for e in me_tos_mergedgroups_000.edges])
_uv = me_tos_mergedgroups_000.uv_layers.new(name='UVMap')
_uv.uv.foreach_set('vector', [0.0652, 0.5, 0.2839, 0.5, 0.2514, 0.75, 0.06408, 0.75, 0.5008, 0.5, 0.5007, 0.75, 0.2514, 0.75, 0.2839, 0.5, 0.5008, 0.8946, 0.2513, 0.9375, 0.2514, 0.75, 0.5007, 0.75, 0.1126, 0.8889, 0.06408, 0.75, 0.2514, 0.75, 0.2513, 0.9375, 0.5008, 0.06297, 0.5008, 0.2495, 0.2513, 0.25, 0.2513, 0.0625, 0.5008, 0.5, 0.2839, 0.5, 0.2513, 0.25, 0.5008, 0.2495, 0.0652, 0.5, 0.06408, 0.25, 0.2513, 0.25, 0.2839, 0.5, 0.1126, 0.1111, 0.2513, 0.0625, 0.2513, 0.25, 0.06408, 0.25, 0.9376, 0.5, 0.7504, 0.5, 0.751, 0.2585, 0.937, 0.2415, 0.5008, 0.5, 0.5008, 0.2495, 0.751, 0.2585, 0.7504, 0.5, 0.5008, 0.06297, 0.7504, 0.0625, 0.751, 0.2585, 0.5008, 0.2495, 0.8886, 0.1111, 0.937, 0.2415, 0.751, 0.2585, 0.7504, 0.0625, 0.5008, 0.8946, 0.5007, 0.75, 0.7504, 0.75, 0.7504, 0.9375, 0.5008, 0.5, 0.7504, 0.5, 0.7504, 0.75, 0.5007, 0.75, 0.9376, 0.5, 0.9376, 0.75, 0.7504, 0.75, 0.7504, 0.5, 0.8891, 0.8889, 0.7504, 0.9375, 0.7504, 0.75, 0.9376, 0.75, 0.5, 0.8876, 0.5, 0.7101, 0.75, 0.7101, 0.75, 0.8876, 0.5, 0.4734, 0.75, 0.4734, 0.75, 0.7101, 0.5, 0.7101, 0.9918, 0.4734, 0.9918, 0.7101, 0.75, 0.7101, 0.75, 0.4734, 0.8889, 0.8416, 0.75, 0.8876, 0.75, 0.7101, 0.9918, 0.7101, 0.007852, 0.4734, 0.25, 0.4734, 0.25, 0.7101, 0.007852, 0.7462, 0.5, 0.4734, 0.5, 0.7101, 0.25, 0.7101, 0.25, 0.4734, 0.5, 0.8876, 0.2415, 0.8549, 0.25, 0.7101, 0.5, 0.7101, 0.1111, 0.8054, 0.007852, 0.7462, 0.25, 0.7101, 0.2415, 0.8549, 0.5, 0.05917, 0.5, 0.2367, 0.25, 0.2367, 0.25, 0.05917, 0.5, 0.4734, 0.25, 0.4734, 0.25, 0.2367, 0.5, 0.2367, 0.007852, 0.4734, 0.007852, 0.2367, 0.25, 0.2367, 0.25, 0.4734, 0.1111, 0.1052, 0.25, 0.05917, 0.25, 0.2367, 0.007852, 0.2367, 0.9918, 0.4734, 0.75, 0.4734, 0.75, 0.2367, 0.9918, 0.2367, 0.5, 0.4734, 0.5, 0.2367, 0.75, 0.2367, 0.75, 0.4734, 0.5, 0.05917, 0.75, 0.05917, 0.75, 0.2367, 0.5, 0.2367, 0.8889, 0.1052, 0.9918, 0.2367, 0.75, 0.2367, 0.75, 0.05917, 0.06239, 0.5, 0.2496, 0.5, 0.2496, 0.75, 0.06239, 0.75, 0.4992, 0.5, 0.4992, 0.75, 0.2496, 0.75, 0.2496, 0.5, 0.4992, 0.9375, 0.2496, 0.9375, 0.2496, 0.75, 0.4992, 0.75, 0.1109, 0.8889, 0.06239, 0.75, 0.2496, 0.75, 0.2496, 0.9375, 0.4992, 0.0625, 0.4992, 0.25, 0.2496, 0.25, 0.2496, 0.0625, 0.4992, 0.5, 0.2496, 0.5, 0.2496, 0.25, 0.4992, 0.25, 0.06239, 0.5, 0.06239, 0.25, 0.2496, 0.25, 0.2496, 0.5, 0.1109, 0.1111, 0.2496, 0.0625, 0.2496, 0.25, 0.06239, 0.25, 0.9359, 0.5, 0.7487, 0.5, 0.7487, 0.25, 0.9359, 0.25, 0.4992, 0.5, 0.4992, 0.25, 0.7487, 0.25, 0.7487, 0.5, 0.4992, 0.0625, 0.7487, 0.0625, 0.7487, 0.25, 0.4992, 0.25, 0.8874, 0.1111, 0.9359, 0.25, 0.7487, 0.25, 0.7487, 0.0625, 0.4992, 0.9375, 0.4992, 0.75, 0.7487, 0.75, 0.7487, 0.9375, 0.4992, 0.5, 0.7487, 0.5, 0.7487, 0.75, 0.4992, 0.75, 0.9359, 0.5, 0.9359, 0.75, 0.7487, 0.75, 0.7487, 0.5, 0.8874, 0.8889, 0.7487, 0.9375, 0.7487, 0.75, 0.9359, 0.75, 0.5, 0.05917, 0.5, 0.2367, 0.25, 0.2367, 0.25, 0.05917, 0.5, 0.4734, 0.25, 0.4734, 0.25, 0.2367, 0.5, 0.2367, 0.01755, 0.4734, 0.01755, 0.2367, 0.25, 0.2367, 0.25, 0.4734, 0.1111, 0.1052, 0.25, 0.05917, 0.25, 0.2367, 0.01755, 0.2367, 0.9958, 0.4734, 0.75, 0.4734, 0.75, 0.2367, 0.9958, 0.2367, 0.5, 0.4734, 0.5, 0.2367, 0.75, 0.2367, 0.75, 0.4734, 0.5, 0.05917, 0.75, 0.05917, 0.75, 0.2367, 0.5, 0.2367, 0.8889, 0.1052, 0.9958, 0.2367, 0.75, 0.2367, 0.75, 0.05917, 0.5, 0.8539, 0.5, 0.7437, 0.75, 0.7101, 0.75, 0.8876, 0.5, 0.4734, 0.75, 0.4734, 0.75, 0.7101, 0.5, 0.7437, 0.9958, 0.4734, 0.9958, 0.7101, 0.75, 0.7101, 0.75, 0.4734, 0.8889, 0.8416, 0.75, 0.8876, 0.75, 0.7101, 0.9958, 0.7101, 0.01755, 0.4734, 0.25, 0.4734, 0.25, 0.7101, 0.01755, 0.7101, 0.5, 0.4734, 0.5, 0.7437, 0.25, 0.7101, 0.25, 0.4734, 0.5, 0.8539, 0.25, 0.8876, 0.25, 0.7101, 0.5, 0.7437, 0.1111, 0.8416, 0.01755, 0.7101, 0.25, 0.7101, 0.25, 0.8876, 0.9978, 0.4734, 0.7487, 0.4734, 0.7487, 0.2367, 0.9978, 0.2367, 0.4992, 0.4734, 0.4992, 0.2367, 0.7487, 0.2367, 0.7487, 0.4734, 0.4992, 0.05917, 0.7487, 0.05917, 0.7487, 0.2367, 0.4992, 0.2367, 0.8874, 0.1052, 0.9978, 0.2367, 0.7487, 0.2367, 0.7487, 0.05917, 0.4992, 0.8876, 0.4992, 0.7101, 0.7487, 0.7101, 0.7487, 0.8876, 0.4992, 0.4734, 0.7487, 0.4734, 0.7487, 0.7101, 0.4992, 0.7101, 0.9978, 0.4734, 0.9978, 0.7101, 0.7487, 0.7101, 0.7487, 0.4734, 0.8874, 0.8416, 0.7487, 0.8876, 0.7487, 0.7101, 0.9978, 0.7101, 0.007364, 0.4734, 0.2496, 0.4734, 0.2496, 0.7101, 0.007364, 0.7101, 0.4992, 0.4734, 0.4992, 0.7101, 0.2496, 0.7101, 0.2496, 0.4734, 0.4992, 0.8876, 0.2496, 0.8876, 0.2496, 0.7101, 0.4992, 0.7101, 0.1109, 0.8416, 0.007364, 0.7101, 0.2496, 0.7101, 0.2496, 0.8876, 0.4992, 0.05917, 0.4992, 0.2367, 0.2496, 0.2367, 0.2496, 0.05917, 0.4992, 0.4734, 0.2496, 0.4734, 0.2496, 0.2367, 0.4992, 0.2367, 0.007364, 0.4734, 0.007364, 0.2367, 0.2496, 0.2367, 0.2496, 0.4734, 0.1109, 0.1052, 0.2496, 0.05917, 0.2496, 0.2367, 0.007364, 0.2367, 0.9922, 0.4734, 0.7504, 0.4734, 0.7504, 0.2367, 0.9922, 0.2367, 0.5008, 0.4734, 0.5008, 0.2367, 0.7504, 0.2367, 0.7504, 0.4734, 0.5008, 0.05917, 0.7504, 0.05917, 0.7504, 0.2367, 0.5008, 0.2367, 0.8891, 0.1052, 0.9922, 0.2367, 0.7504, 0.2367, 0.7504, 0.05917, 0.5008, 0.8343, 0.5008, 0.7101, 0.7504, 0.7101, 0.7504, 0.8876, 0.5008, 0.4734, 0.7504, 0.4734, 0.7504, 0.7101, 0.5008, 0.7101, 0.9922, 0.4734, 0.9927, 0.7462, 0.7504, 0.7101, 0.7504, 0.4734, 0.8886, 0.8054, 0.7504, 0.8876, 0.7504, 0.7101, 0.9927, 0.7462, 0.0, 0.4734, 0.2513, 0.4734, 0.2513, 0.7101, 0.0, 0.7101, 0.5008, 0.4734, 0.5008, 0.7101, 0.2513, 0.7101, 0.2513, 0.4734, 0.5008, 0.8343, 0.2513, 0.8876, 0.2513, 0.7101, 0.5008, 0.7101, 0.1126, 0.8416, 0.0, 0.7101, 0.2513, 0.7101, 0.2513, 0.8876, 0.5008, 0.05917, 0.5008, 0.2367, 0.2513, 0.2367, 0.2513, 0.05917, 0.5008, 0.4734, 0.2513, 0.4734, 0.2513, 0.2367, 0.5008, 0.2367, 0.0, 0.4734, 0.0, 0.2367, 0.2513, 0.2367, 0.2513, 0.4734, 0.1126, 0.1052, 0.2513, 0.05917, 0.2513, 0.2367, 0.0, 0.2367])
me_tos_mergedgroups_000.materials.append(mat_material)
me_tos_mergedgroups_000.use_remesh_preserve_volume = False
me_tos_mergedgroups_000.use_remesh_preserve_attributes = False
me_tos_mergedgroups_000.use_mirror_vertex_groups = False
me_tos_mergedgroups_000.update()
me_tos_mergedgroups_000.normals_split_custom_set([tuple(v) for v in zip(*[iter([-0.01806, 0.9997, -0.01692, -0.01806, 0.9997, -0.01692, -0.01806, 0.9997, -0.01692, -0.01806, 0.9997, -0.01692, 0.01297, 0.9993, -0.03587, 0.01297, 0.9993, -0.03587, 0.01297, 0.9993, -0.03587, 0.01297, 0.9993, -0.03587, -0.002191, 0.9991, 0.04197, -0.002191, 0.9991, 0.04197, -0.002191, 0.9991, 0.04197, -0.002191, 0.9991, 0.04197, 0.01134, 0.9996, 0.02566, 0.01134, 0.9996, 0.02566, 0.01134, 0.9996, 0.02566, 0.01134, 0.9996, 0.02566, -0.0306, 0.997, -0.07058, -0.0306, 0.997, -0.07058, -0.0306, 0.997, -0.07058, -0.0306, 0.997, -0.07058, -0.001963, 0.9989, 0.04771, -0.001963, 0.9989, 0.04771, -0.001963, 0.9989, 0.04771, -0.001963, 0.9989, 0.04771, 0.003142, 0.9996, 0.02834, 0.003142, 0.9996, 0.02834, 0.003142, 0.9996, 0.02834, 0.003142, 0.9996, 0.02834, 0.04214, 0.9981, -0.04464, 0.04214, 0.9981, -0.04464, 0.04214, 0.9981, -0.04464, 0.04214, 0.9981, -0.04464, -0.1248, 0.9922, 0.0006563, -0.1248, 0.9922, 0.0006563, -0.1248, 0.9922, 0.0006563, -0.1248, 0.9922, 0.0006563, -0.01284, 0.9993, 0.03595, -0.01284, 0.9993, 0.03595, -0.01284, 0.9993, 0.03595, -0.01284, 0.9993, 0.03595, -0.02022, 0.9967, -0.07903, -0.02022, 0.9967, -0.07903, -0.02022, 0.9967, -0.07903, -0.02022, 0.9967, -0.07903, -0.1614, 0.985, -0.06175, -0.1614, 0.985, -0.06175, -0.1614, 0.985, -0.06175, -0.1614, 0.985, -0.06175, -0.03984, 0.9975, 0.05795, -0.03984, 0.9975, 0.05795, -0.03984, 0.9975, 0.05795, -0.03984, 0.9975, 0.05795, -0.02319, 0.9994, -0.02547, -0.02319, 0.9994, -0.02547, -0.02319, 0.9994, -0.02547, -0.02319, 0.9994, -0.02547, -0.09145, 0.9958, 0.0005449, -0.09145, 0.9958, 0.0005449, -0.09145, 0.9958, 0.0005449, -0.09145, 0.9958, 0.0005449, -0.1035, 0.9936, 0.04517, -0.1035, 0.9936, 0.04517, -0.1035, 0.9936, 0.04517, -0.1035, 0.9936, 0.04517, -0.5405, 0.8413, -0.003866, -0.5405, 0.8413, -0.003866, -0.5405, 0.8413, -0.003866, -0.5405, 0.8413, -0.003866, -0.9941, 0.1084, -0.007625, -0.9941, 0.1084, -0.007625, -0.9941, 0.1084, -0.007625, -0.9941, 0.1084, -0.007625, -0.9995, -0.01837, 0.02631, -0.9995, -0.01834, 0.02628, -0.9995, -0.01834, 0.02628, -0.9995, -0.01837, 0.02631, -0.3292, 0.9433, 0.04288, -0.3292, 0.9433, 0.04288, -0.3292, 0.9433, 0.04288, -0.3292, 0.9433, 0.04288, -0.9997, -0.02194, -0.01458, -0.9997, -0.02194, -0.01458, -0.9997, -0.02194, -0.01458, -0.9997, -0.02194, -0.01458, -0.9939, 0.1089, 0.01976, -0.9939, 0.1089, 0.01976, -0.9939, 0.1089, 0.01976, -0.9939, 0.1089, 0.01976, -0.5028, 0.8644, 0.002486, -0.5028, 0.8644, 0.002486, -0.5028, 0.8644, 0.002486, -0.5028, 0.8644, 0.002486, -0.2377, 0.9711, -0.02202, -0.2377, 0.9711, -0.02202, -0.2377, 0.9711, -0.02202, -0.2377, 0.9711, -0.02202, -0.4562, -0.8899, 0.002799, -0.4562, -0.8899, 0.002798, -0.4561, -0.8899, 0.002621, -0.4561, -0.8899, 0.002621, -0.9998, -0.01765, 0.006159, -0.9998, -0.0174, 0.005765, -0.9998, -0.0174, 0.005765, -0.9998, -0.01765, 0.006159, -0.9997, -0.01699, -0.01511, -0.9997, -0.01699, -0.01511, -0.9997, -0.01699, -0.01511, -0.9997, -0.01699, -0.01511, -0.273, -0.9612, -0.03968, -0.273, -0.9612, -0.03968, -0.273, -0.9612, -0.03968, -0.273, -0.9612, -0.03968, -0.9995, -0.01837, 0.02631, -0.9995, -0.01837, 0.02631, -0.9995, -0.01839, 0.02634, -0.9995, -0.01839, 0.02634, -0.9998, -0.01765, 0.006159, -0.9998, -0.01765, 0.006159, -0.9998, -0.01789, 0.006552, -0.9998, -0.01789, 0.006552, -0.4562, -0.8899, 0.002799, -0.4564, -0.8898, 0.002977, -0.4564, -0.8898, 0.002977, -0.4562, -0.8899, 0.002798, -0.2729, -0.9611, 0.0428, -0.2729, -0.9611, 0.0428, -0.2729, -0.9611, 0.0428, -0.2729, -0.9611, 0.0428, -0.03014, -0.9995, 0.000175, -0.03014, -0.9995, 0.0001751, -0.03016, -0.9995, 0.0001856, -0.03016, -0.9995, 0.0001856, 0.03074, -0.9995, -0.0001384, 0.03077, -0.9995, -0.0001472, 0.03082, -0.9995, -0.0001645, 0.0308, -0.9995, -0.0001545, 0.03083, -0.9988, 0.03698, 0.03085, -0.9988, 0.03694, 0.03085, -0.9988, 0.03694, 0.03083, -0.9988, 0.03698, -0.04233, -0.9981, 0.04478, -0.04233, -0.9981, 0.04478, -0.04233, -0.9981, 0.04478, -0.04233, -0.9981, 0.04478, 0.03068, -0.9988, -0.03727, 0.03068, -0.9988, -0.03727, 0.03071, -0.9988, -0.03726, 0.03071, -0.9988, -0.03726, 0.03074, -0.9995, -0.0001384, 0.0308, -0.9995, -0.0001545, 0.03077, -0.9995, -0.0001446, 0.03072, -0.9995, -0.0001295, -0.03014, -0.9995, 0.000175, -0.03012, -0.9995, 0.0001645, -0.03012, -0.9995, 0.0001645, -0.03014, -0.9995, 0.0001751, -0.04219, -0.9981, -0.04428, -0.04219, -0.9981, -0.04428, -0.04219, -0.9981, -0.04428, -0.04219, -0.9981, -0.04428, 0.09153, -0.9958, -0.0002711, 0.09153, -0.9958, -0.000271, 0.09144, -0.9958, -0.0002547, 0.09144, -0.9958, -0.0002547, 0.03074, -0.9995, -0.0001384, 0.03072, -0.9995, -0.0001295, 0.03066, -0.9995, -0.0001144, 0.03069, -0.9995, -0.0001222, 0.03068, -0.9988, -0.03727, 0.03066, -0.9988, -0.03728, 0.03066, -0.9988, -0.03728, 0.03068, -0.9988, -0.03727, 0.1032, -0.9937, -0.04474, 0.1032, -0.9937, -0.04474, 0.1032, -0.9937, -0.04474, 0.1032, -0.9937, -0.04474, 0.03083, -0.9988, 0.03698, 0.03083, -0.9988, 0.03698, 0.03081, -0.9988, 0.03703, 0.03081, -0.9988, 0.03703, 0.03074, -0.9995, -0.0001384, 0.03069, -0.9995, -0.0001222, 0.03072, -0.9995, -0.0001299, 0.03077, -0.9995, -0.0001472, 0.09153, -0.9958, -0.0002711, 0.09162, -0.9958, -0.0002874, 0.09162, -0.9958, -0.0002874, 0.09153, -0.9958, -0.000271, 0.1037, -0.9936, 0.04408, 0.1037, -0.9936, 0.04408, 0.1037, -0.9936, 0.04408, 0.1037, -0.9936, 0.04408, 0.5054, -0.8629, -0.001179, 0.5054, -0.8629, -0.00118, 0.5058, -0.8626, -0.001248, 0.5058, -0.8626, -0.001248, 0.9972, 0.07416, 0.004099, 0.9972, 0.07416, 0.004099, 0.9972, 0.07416, 0.004099, 0.9972, 0.07416, 0.004099, 0.9972, 0.07426, -0.008115, 0.9972, 0.07426, -0.008115, 0.9972, 0.07426, -0.008115, 0.9972, 0.07426, -0.008115, 0.325, -0.945, 0.03673, 0.325, -0.945, 0.03673, 0.325, -0.945, 0.03673, 0.325, -0.945, 0.03673, 0.9999, 0.01677, 0.002587, 0.9999, 0.01677, 0.002587, 0.9999, 0.0168, 0.002579, 0.9999, 0.0168, 0.002579, 0.9999, 0.01692, -0.002038, 0.9999, 0.01692, -0.002038, 0.9999, 0.01692, -0.002038, 0.9999, 0.01692, -0.002038, 0.5054, -0.8629, -0.001179, 0.505, -0.8631, -0.001111, 0.505, -0.8631, -0.001111, 0.5054, -0.8629, -0.00118, 0.3181, -0.9474, -0.03559, 0.3181, -0.9474, -0.03559, 0.3181, -0.9474, -0.03559, 0.3181, -0.9474, -0.03559, 0.374, 0.9274, -0.0008066, 0.374, 0.9274, -0.0008066, 0.374, 0.9274, -0.0008066, 0.374, 0.9274, -0.0008066, 1.0, 0.005507, -0.003296, 1.0, 0.005507, -0.003296, 1.0, 0.005507, -0.003296, 1.0, 0.005507, -0.003296, 0.9999, 0.01677, 0.002587, 0.9999, 0.01675, 0.002595, 0.9999, 0.01675, 0.002595, 0.9999, 0.01677, 0.002587, 0.2617, 0.9645, -0.03571, 0.2617, 0.9645, -0.03571, 0.2617, 0.9645, -0.03571, 0.2617, 0.9645, -0.03571, 0.9956, 0.09093, -0.0238, 0.9956, 0.09093, -0.0238, 0.9956, 0.09093, -0.0238, 0.9956, 0.09093, -0.0238, 0.997, 0.07453, 0.02056, 0.997, 0.07453, 0.02056, 0.997, 0.07453, 0.02056, 0.997, 0.07453, 0.02056, 0.4096, 0.9123, 0.00541, 0.4096, 0.9123, 0.00541, 0.4096, 0.9123, 0.00541, 0.4096, 0.9123, 0.00541, 0.2926, 0.9557, 0.03266, 0.2926, 0.9557, 0.03266, 0.2926, 0.9557, 0.03266, 0.2926, 0.9557, 0.03266, 0.1152, 0.002017, 0.9933, 0.1152, 0.002017, 0.9933, 0.1152, 0.002015, 0.9933, 0.1152, 0.002015, 0.9933, 1.463e-09, 0.0, 1.0, -7.155e-08, 0.0, 1.0, 0.0, 0.0, 1.0, -1.194e-07, 0.0, 1.0, 0.02929, -0.9478, 0.3175, 0.02933, -0.9478, 0.3175, 0.02933, -0.9478, 0.3175, 0.02929, -0.9478, 0.3175, 0.1072, -0.975, 0.1945, 0.1072, -0.975, 0.1945, 0.1072, -0.975, 0.1945, 0.1072, -0.975, 0.1945, -0.064, 0.9682, 0.242, -0.064, 0.9682, 0.242, -0.064, 0.9682, 0.242, -0.064, 0.9682, 0.242, 1.463e-09, 0.0, 1.0, -1.194e-07, 0.0, 1.0, -2.368e-07, 0.0, 1.0, 6.835e-08, 0.0, 1.0, 0.1152, 0.002017, 0.9933, 0.1152, 0.002019, 0.9933, 0.1152, 0.002019, 0.9933, 0.1152, 0.002017, 0.9933, 0.04706, 0.9797, 0.1951, 0.04706, 0.9797, 0.1951, 0.04706, 0.9797, 0.1951, 0.04706, 0.9797, 0.1951, -0.05518, -0.001023, 0.9985, -0.05518, -0.001023, 0.9985, -0.05518, -0.001024, 0.9985, -0.05518, -0.001024, 0.9985, 1.463e-09, 0.0, 1.0, 6.835e-08, 0.0, 1.0, 3.785e-07, 0.0, 1.0, 1.162e-07, 0.0, 1.0, 0.004166, 0.9703, 0.2418, 0.004166, 0.9703, 0.2418, 0.004166, 0.9703, 0.2418, 0.004166, 0.9703, 0.2418, -0.09913, 0.9768, 0.1897, -0.09913, 0.9768, 0.1897, -0.09913, 0.9768, 0.1897, -0.09913, 0.9768, 0.1897, 0.02929, -0.9478, 0.3175, 0.02929, -0.9478, 0.3175, 0.02924, -0.9478, 0.3176, 0.02924, -0.9478, 0.3176, 1.463e-09, 0.0, 1.0, 1.162e-07, 0.0, 1.0, -1.419e-07, 0.0, 1.0, -7.155e-08, 0.0, 1.0, -0.05518, -0.001023, 0.9985, -0.05518, -0.001023, 0.9985, -0.05518, -0.001023, 0.9985, -0.05518, -0.001023, 0.9985, -0.03896, -0.981, 0.1899, -0.03896, -0.981, 0.1899, -0.03896, -0.981, 0.1899, -0.03896, -0.981, 0.1899, -0.0529, -0.00102, -0.9986, -0.0529, -0.001022, -0.9986, -0.05293, -0.000888, -0.9986, -0.05293, -0.000888, -0.9986, -5.931e-08, 0.0, -1.0, -1.398e-07, 0.0, -1.0, 0.0, 0.0, -1.0, 2.33e-08, 0.0, -1.0, 0.0291, -0.9477, -0.3177, 0.02907, -0.9477, -0.3178, 0.02907, -0.9477, -0.3178, 0.0291, -0.9477, -0.3177, -0.03863, -0.9811, -0.1894, -0.03863, -0.9811, -0.1894, -0.03863, -0.9811, -0.1894, -0.03863, -0.9811, -0.1894, -0.009323, 0.962, -0.2727, -0.009323, 0.962, -0.2727, -0.009323, 0.962, -0.2727, -0.009323, 0.962, -0.2727, -5.931e-08, 0.0, -1.0, 2.33e-08, 0.0, -1.0, 4.703e-08, 0.0, -1.0, 2.331e-08, 0.0, -1.0, -0.0529, -0.00102, -0.9986, -0.05287, -0.001153, -0.9986, -0.05287, -0.001153, -0.9986, -0.0529, -0.001022, -0.9986, -0.08808, 0.9857, -0.1436, -0.08808, 0.9857, -0.1436, -0.08808, 0.9857, -0.1436, -0.08808, 0.9857, -0.1436, 0.02748, 0.0004598, -0.9996, 0.02748, 0.0004598, -0.9996, 0.02748, 0.0004592, -0.9996, 0.02748, 0.0004592, -0.9996, -5.931e-08, 0.0, -1.0, 2.331e-08, 0.0, -1.0, 0.0, 0.0, -1.0, -1.399e-07, 0.0, -1.0, -0.04964, 0.9609, -0.2725, -0.04964, 0.9609, -0.2725, -0.04964, 0.9609, -0.2725, -0.04964, 0.9609, -0.2725, 0.03311, 0.9821, -0.1854, 0.03311, 0.9821, -0.1854, 0.03311, 0.9821, -0.1854, 0.03311, 0.9821, -0.1854, 0.0291, -0.9477, -0.3177, 0.0291, -0.9477, -0.3177, 0.02913, -0.9478, -0.3176, 0.02913, -0.9478, -0.3176, -5.931e-08, 0.0, -1.0, -1.399e-07, 0.0, -1.0, -2.822e-07, 0.0, -1.0, -1.398e-07, 0.0, -1.0, 0.02748, 0.0004598, -0.9996, 0.02748, 0.0004604, -0.9996, 0.02748, 0.0004604, -0.9996, 0.02748, 0.0004598, -0.9996, 0.09315, -0.9783, -0.1852, 0.09315, -0.9783, -0.1852, 0.09315, -0.9783, -0.1852, 0.09315, -0.9783, -0.1852])] * 3)])
me_plane = bpy.data.meshes.new('Plane')
me_plane.from_pydata([(-1.0, -1.0, 0.0), (1.0, -1.0, 0.0), (-1.0, 1.0, 0.0), (1.0, 1.0, 0.0)], [], [(0, 2, 3, 1)])
me_plane.polygons.foreach_set('use_smooth', [True] * 1)
_uv = me_plane.uv_layers.new(name='UVMap')
_uv.uv.foreach_set('vector', [0.0, 0.0, 0.0, 1.0, 1.0, 1.0, 1.0, 0.0])
me_plane.materials.append(mat_material)
me_plane.use_remesh_preserve_volume = False
me_plane.use_remesh_preserve_attributes = False
me_plane.use_mirror_vertex_groups = False
me_plane.update()
me_plane.normals_split_custom_set([tuple(v) for v in zip(*[iter([0.0, 0.0, -1.0, 0.0, 0.0, -1.0, 0.0, 0.0, -1.0, 0.0, 0.0, -1.0])] * 3)])
me_tos_mergedgroups_017 = bpy.data.meshes.new('ToS-MergedGroups.017')
me_tos_mergedgroups_017.from_pydata([(0.2862, 0.1921, -0.1454), (0.3036, 0.2229, 0.01405), (0.2679, 0.1968, 0.1525), (0.2613, 0.1714, 0.1869), (0.2811, -0.2023, 0.1541), (0.3023, -0.0231, -0.1704), (0.2098, -0.2169, -0.1638), (0.2954, -0.2114, -0.1095), (-0.2127, -0.2111, 0.1624), (-0.2989, -0.1392, 0.1633), (-0.3064, -0.2247, 0.04459), (-0.3023, 0.2188, -0.07761), (-0.2898, -0.1376, -0.1822), (-0.2258, -0.2059, -0.1771), (-0.2489, 0.1927, -0.1638), (-0.2964, 0.06755, -0.183), (-0.3029, 0.1208, 0.1636), (-0.1729, 0.1988, 0.1714), (-0.289, 0.2129, 0.103), (0.09027, 0.2135, -0.1735)], [], [(17, 3, 2), (7, 6, 5), (9, 10, 8), (10, 12, 13), (11, 15, 12), (11, 12, 10), (11, 10, 9), (11, 9, 16), (11, 16, 18), (6, 7, 4), (6, 4, 8), (6, 8, 10), (6, 10, 13), (17, 18, 16), (8, 4, 3), (8, 3, 17), (8, 17, 16), (8, 16, 9), (15, 11, 14), (5, 0, 3), (3, 0, 2), (2, 0, 1), (4, 7, 3), (5, 3, 7), (19, 14, 0), (11, 1, 14), (0, 14, 1), (1, 11, 18), (17, 2, 18), (1, 18, 2), (19, 0, 6), (19, 6, 13), (15, 14, 13), (5, 6, 0), (12, 15, 13), (13, 14, 19)])
me_tos_mergedgroups_017.polygons.foreach_set('use_smooth', [True] * 36)
_k = set([(0, 1), (1, 2), (2, 3), (3, 4), (3, 17), (5, 7), (8, 10), (9, 10), (10, 12), (10, 13), (11, 14), (12, 15), (16, 17), (16, 18), (17, 18)])
me_tos_mergedgroups_017.attributes.new('sharp_edge', 'BOOLEAN', 'EDGE').data.foreach_set('value', [ (min(e.vertices), max(e.vertices)) in _k for e in me_tos_mergedgroups_017.edges])
_uv = me_tos_mergedgroups_017.uv_layers.new(name='UVMap')
_uv.uv.foreach_set('vector', [0.09348, 0.3586, 0.6009, 0.8529, 0.3354, 0.8745, 0.06133, 0.7479, 0.0945, 0.6671, 0.3289, 0.8375, 0.5888, 0.1264, 0.7271, 0.1251, 0.7171, 0.2027, 0.7161, 0.6602, 0.5806, 0.0793, 0.7101, 0.1234, 0.02398, 0.4844, 0.2624, 0.06549, 0.5806, 0.0793, 0.02398, 0.4844, 0.5806, 0.0793, 0.7161, 0.6602, 0.02398, 0.4844, 0.7161, 0.6602, 0.6194, 0.9166, 0.02398, 0.4844, 0.6194, 0.9166, 0.2408, 0.974, 0.3124, 0.2207, 0.9389, 0.1874, 0.7992, 0.2383, 0.9542, 0.6146, 0.8341, 0.7649, 0.07416, 0.6444, 0.9542, 0.6146, 0.07416, 0.6444, 0.04049, 0.2937, 0.9542, 0.6146, 0.04049, 0.2937, 0.1906, 0.115, 0.0945, 0.6671, 0.2778, 0.08721, 0.269, 0.1717, 0.09348, 0.3586, 0.108, 0.221, 0.1753, 0.1962, 0.7171, 0.2027, 0.8913, 0.7566, 0.6009, 0.8529, 0.7171, 0.2027, 0.6009, 0.8529, 0.09348, 0.3586, 0.7171, 0.2027, 0.09348, 0.3586, 0.1753, 0.1962, 0.7171, 0.2027, 0.1753, 0.1962, 0.5888, 0.1264, 0.7414, 0.1765, 0.8591, 0.1934, 0.9097, 0.2732, 0.3229, 0.02595, 0.6828, 0.1288, 0.4387, 0.9821, 0.4387, 0.9821, 0.6828, 0.1288, 0.6899, 0.8717, 0.6899, 0.8717, 0.6828, 0.1288, 0.7033, 0.5133, 0.1032, 0.7649, 0.8341, 0.7649, 0.03129, 0.8165, 0.9844, 0.8188, 0.03129, 0.8165, 0.8341, 0.7649, 0.8013, 0.6699, 0.9271, 0.2943, 0.6909, 0.8635, 0.3124, 0.2207, 0.546, 0.912, 0.1274, 0.2464, 0.6909, 0.8635, 0.9271, 0.2943, 0.7249, 0.9057, 0.546, 0.912, 0.3124, 0.2207, 0.7992, 0.2383, 0.9328, 0.3139, 0.857, 0.8859, 0.7992, 0.2383, 0.546, 0.912, 0.7992, 0.2383, 0.857, 0.8859, 0.8013, 0.6699, 0.6909, 0.8635, 0.0945, 0.6671, 0.8013, 0.6699, 0.0945, 0.6671, 0.269, 0.1717, 0.7414, 0.1765, 0.9271, 0.2943, 0.269, 0.1717, 0.3289, 0.8375, 0.0945, 0.6671, 0.6909, 0.8635, 0.4086, 0.1201, 0.7414, 0.1765, 0.269, 0.1717, 0.269, 0.1717, 0.9271, 0.2943, 0.8013, 0.6699])
me_tos_mergedgroups_017.materials.append(mat_material)
me_tos_mergedgroups_017.use_remesh_preserve_volume = False
me_tos_mergedgroups_017.use_remesh_preserve_attributes = False
me_tos_mergedgroups_017.use_mirror_vertex_groups = False
me_tos_mergedgroups_017.update()

# ---- objects
ob_tos_mergedgroups_011 = bpy.data.objects.new('ToS-MergedGroups.011', me_tos_mergedgroups_029)
ob_tos_mergedgroups_009 = bpy.data.objects.new('ToS-MergedGroups.009', me_tos_mergedgroups_028)
ob_tos_mergedgroups_008 = bpy.data.objects.new('ToS-MergedGroups.008', me_tos_mergedgroups_027)
ob_tos_mergedgroups_007 = bpy.data.objects.new('ToS-MergedGroups.007', me_tos_mergedgroups_026)
ob_tos_mergedgroups_006 = bpy.data.objects.new('ToS-MergedGroups.006', me_tos_mergedgroups_025)
ob_tos_mergedgroups_005 = bpy.data.objects.new('ToS-MergedGroups.005', me_tos_mergedgroups_024)
ob_tos_mergedgroups_004 = bpy.data.objects.new('ToS-MergedGroups.004', me_tos_mergedgroups_023)
ob_tos_mergedgroups_003 = bpy.data.objects.new('ToS-MergedGroups.003', me_tos_mergedgroups_022)
ob_tos_mergedgroups_002 = bpy.data.objects.new('ToS-MergedGroups.002', me_tos_mergedgroups_021)
ob_tos_mergedgroups_001 = bpy.data.objects.new('ToS-MergedGroups.001', me_tos_mergedgroups_020)
ob_tos_mergedgroups_000 = bpy.data.objects.new('ToS-MergedGroups.000', me_tos_mergedgroups_019)
ob_tos_mergedgroups_018 = bpy.data.objects.new('ToS-MergedGroups.018', me_tos_mergedgroups_016)
ob_tos_mergedgroups_017 = bpy.data.objects.new('ToS-MergedGroups.017', me_tos_mergedgroups_015)
ob_tos_mergedgroups_016 = bpy.data.objects.new('ToS-MergedGroups.016', me_tos_mergedgroups_000)
ob_plane = bpy.data.objects.new('Plane', me_plane)
ob_camera = bpy.data.objects.new('Camera', cam_camera_002)
ob_lamp = bpy.data.objects.new('Lamp', light_lamp)
ob_tos_mergedgroups_010 = bpy.data.objects.new('ToS-MergedGroups.010', me_tos_mergedgroups_017)

# ---- transforms, parenting, visibility, modifiers, constraints
ob_tos_mergedgroups_011.location = (-1.064, 0.2102, 1.174)
ob_tos_mergedgroups_011.rotation_euler = (1.571, -0.0, 6.283)
ob_tos_mergedgroups_011.scale = (1.41, 1.41, 1.41)
ob_tos_mergedgroups_011.color = (0.8, 0.8, 0.8, 1.0)
ob_tos_mergedgroups_011.lineart.crease_threshold = 0.0
_m = ob_tos_mergedgroups_011.modifiers.new('Auto Smooth', 'NODES')
_m.node_group = ng_auto_smooth
_gi = [s.identifier for s in ng_auto_smooth.interface.items_tree if s.item_type == 'SOCKET' and s.in_out == 'INPUT']
_m[_gi[1]] = 3.142  # Angle
ob_tos_mergedgroups_009.location = (-1.079, 0.05122, 1.765)
ob_tos_mergedgroups_009.rotation_euler = (1.571, -0.0, 4.712)
ob_tos_mergedgroups_009.scale = (0.9881, 1.41, 1.628)
ob_tos_mergedgroups_009.color = (0.8, 0.8, 0.8, 1.0)
ob_tos_mergedgroups_009.lineart.crease_threshold = 0.0
_m = ob_tos_mergedgroups_009.modifiers.new('Auto Smooth', 'NODES')
_m.node_group = ng_auto_smooth
_gi = [s.identifier for s in ng_auto_smooth.interface.items_tree if s.item_type == 'SOCKET' and s.in_out == 'INPUT']
_m[_gi[1]] = 3.142  # Angle
ob_tos_mergedgroups_008.location = (-1.111, 0.2102, 2.386)
ob_tos_mergedgroups_008.rotation_euler = (1.571, -0.0, 3.142)
ob_tos_mergedgroups_008.scale = (1.217, 1.41, 1.41)
ob_tos_mergedgroups_008.color = (0.8, 0.8, 0.8, 1.0)
ob_tos_mergedgroups_008.lineart.crease_threshold = 0.0
_m = ob_tos_mergedgroups_008.modifiers.new('Auto Smooth', 'NODES')
_m.node_group = ng_auto_smooth
_gi = [s.identifier for s in ng_auto_smooth.interface.items_tree if s.item_type == 'SOCKET' and s.in_out == 'INPUT']
_m[_gi[1]] = 3.142  # Angle
ob_tos_mergedgroups_007.location = (-1.075, 0.3007, 2.952)
ob_tos_mergedgroups_007.rotation_euler = (1.571, 3.142, 3.142)
ob_tos_mergedgroups_007.scale = (1.072, 1.242, 1.242)
ob_tos_mergedgroups_007.color = (0.8, 0.8, 0.8, 1.0)
ob_tos_mergedgroups_007.lineart.crease_threshold = 0.0
_m = ob_tos_mergedgroups_007.modifiers.new('Auto Smooth', 'NODES')
_m.node_group = ng_auto_smooth
_gi = [s.identifier for s in ng_auto_smooth.interface.items_tree if s.item_type == 'SOCKET' and s.in_out == 'INPUT']
_m[_gi[1]] = 3.142  # Angle
ob_tos_mergedgroups_006.location = (-1.129, 0.1585, 3.577)
ob_tos_mergedgroups_006.rotation_euler = (1.571, -0.01633, 3.136)
ob_tos_mergedgroups_006.scale = (1.217, 1.41, 1.41)
ob_tos_mergedgroups_006.color = (0.8, 0.8, 0.8, 1.0)
ob_tos_mergedgroups_006.lineart.crease_threshold = 0.0
_m = ob_tos_mergedgroups_006.modifiers.new('Auto Smooth', 'NODES')
_m.node_group = ng_auto_smooth
_gi = [s.identifier for s in ng_auto_smooth.interface.items_tree if s.item_type == 'SOCKET' and s.in_out == 'INPUT']
_m[_gi[1]] = 3.142  # Angle
ob_tos_mergedgroups_005.location = (-1.184, 0.2102, 4.279)
ob_tos_mergedgroups_005.rotation_euler = (1.571, 3.362, 3.142)
ob_tos_mergedgroups_005.scale = (2.813, 1.763, 1.763)
ob_tos_mergedgroups_005.color = (0.8, 0.8, 0.8, 1.0)
ob_tos_mergedgroups_005.lineart.crease_threshold = 0.0
_m = ob_tos_mergedgroups_005.modifiers.new('Auto Smooth', 'NODES')
_m.node_group = ng_auto_smooth
_gi = [s.identifier for s in ng_auto_smooth.interface.items_tree if s.item_type == 'SOCKET' and s.in_out == 'INPUT']
_m[_gi[1]] = 3.142  # Angle
ob_tos_mergedgroups_004.location = (1.105, 0.1572, 4.223)
ob_tos_mergedgroups_004.rotation_euler = (1.571, 3.362, -7.676e-09)
ob_tos_mergedgroups_004.scale = (2.813, 1.763, 1.763)
ob_tos_mergedgroups_004.color = (0.8, 0.8, 0.8, 1.0)
ob_tos_mergedgroups_004.lineart.crease_threshold = 0.0
_m = ob_tos_mergedgroups_004.modifiers.new('Auto Smooth', 'NODES')
_m.node_group = ng_auto_smooth
_gi = [s.identifier for s in ng_auto_smooth.interface.items_tree if s.item_type == 'SOCKET' and s.in_out == 'INPUT']
_m[_gi[1]] = 3.142  # Angle
ob_tos_mergedgroups_003.location = (1.05, 0.1572, 3.564)
ob_tos_mergedgroups_003.rotation_euler = (1.571, -0.0, 0.0)
ob_tos_mergedgroups_003.scale = (1.217, 1.41, 1.41)
ob_tos_mergedgroups_003.color = (0.8, 0.8, 0.8, 1.0)
ob_tos_mergedgroups_003.lineart.crease_threshold = 0.0
_m = ob_tos_mergedgroups_003.modifiers.new('Auto Smooth', 'NODES')
_m.node_group = ng_auto_smooth
_gi = [s.identifier for s in ng_auto_smooth.interface.items_tree if s.item_type == 'SOCKET' and s.in_out == 'INPUT']
_m[_gi[1]] = 3.142  # Angle
ob_tos_mergedgroups_002.location = (0.9956, 0.1572, 2.952)
ob_tos_mergedgroups_002.rotation_euler = (1.571, 3.142, 2.992e-15)
ob_tos_mergedgroups_002.scale = (1.072, 1.242, 1.242)
ob_tos_mergedgroups_002.color = (0.8, 0.8, 0.8, 1.0)
ob_tos_mergedgroups_002.lineart.crease_threshold = 0.0
_m = ob_tos_mergedgroups_002.modifiers.new('Auto Smooth', 'NODES')
_m.node_group = ng_auto_smooth
_gi = [s.identifier for s in ng_auto_smooth.interface.items_tree if s.item_type == 'SOCKET' and s.in_out == 'INPUT']
_m[_gi[1]] = 3.142  # Angle
ob_tos_mergedgroups_001.location = (1.032, 0.1572, 2.386)
ob_tos_mergedgroups_001.rotation_euler = (1.571, -0.0, 0.0)
ob_tos_mergedgroups_001.scale = (1.217, 1.41, 1.41)
ob_tos_mergedgroups_001.color = (0.8, 0.8, 0.8, 1.0)
ob_tos_mergedgroups_001.lineart.crease_threshold = 0.0
_m = ob_tos_mergedgroups_001.modifiers.new('Auto Smooth', 'NODES')
_m.node_group = ng_auto_smooth
_gi = [s.identifier for s in ng_auto_smooth.interface.items_tree if s.item_type == 'SOCKET' and s.in_out == 'INPUT']
_m[_gi[1]] = 3.142  # Angle
ob_tos_mergedgroups_000.location = (1.0, 0.3162, 1.765)
ob_tos_mergedgroups_000.rotation_euler = (1.571, -0.0, 1.571)
ob_tos_mergedgroups_000.scale = (0.973, 1.41, 1.628)
ob_tos_mergedgroups_000.color = (0.8, 0.8, 0.8, 1.0)
ob_tos_mergedgroups_000.lineart.crease_threshold = 0.0
_m = ob_tos_mergedgroups_000.modifiers.new('Auto Smooth', 'NODES')
_m.node_group = ng_auto_smooth
_gi = [s.identifier for s in ng_auto_smooth.interface.items_tree if s.item_type == 'SOCKET' and s.in_out == 'INPUT']
_m[_gi[1]] = 3.142  # Angle
ob_tos_mergedgroups_018.location = (-2.65, 2.661, -0.2134)
ob_tos_mergedgroups_018.rotation_euler = (1.571, -0.0, -0.1614)
ob_tos_mergedgroups_018.scale = (3.866, 4.929, 15.93)
ob_tos_mergedgroups_018.color = (0.8, 0.8, 0.8, 1.0)
ob_tos_mergedgroups_018.lineart.crease_threshold = 0.0
_m = ob_tos_mergedgroups_018.modifiers.new('Auto Smooth', 'NODES')
_m.node_group = ng_auto_smooth
_gi = [s.identifier for s in ng_auto_smooth.interface.items_tree if s.item_type == 'SOCKET' and s.in_out == 'INPUT']
_m[_gi[1]] = 3.142  # Angle
ob_tos_mergedgroups_017.location = (2.257, 2.661, -0.2134)
ob_tos_mergedgroups_017.rotation_euler = (1.571, -0.0, -0.1614)
ob_tos_mergedgroups_017.scale = (3.866, 4.929, 15.93)
ob_tos_mergedgroups_017.color = (0.8, 0.8, 0.8, 1.0)
ob_tos_mergedgroups_017.lineart.crease_threshold = 0.0
_m = ob_tos_mergedgroups_017.modifiers.new('Auto Smooth', 'NODES')
_m.node_group = ng_auto_smooth
_gi = [s.identifier for s in ng_auto_smooth.interface.items_tree if s.item_type == 'SOCKET' and s.in_out == 'INPUT']
_m[_gi[1]] = 3.142  # Angle
ob_tos_mergedgroups_016.location = (0.009669, 1.31, 0.7508)
ob_tos_mergedgroups_016.rotation_euler = (1.571, -0.0, 0.0)
ob_tos_mergedgroups_016.scale = (9.528, 3.236, 4.992)
ob_tos_mergedgroups_016.color = (0.8, 0.8, 0.8, 1.0)
ob_tos_mergedgroups_016.lineart.crease_threshold = 0.0
ob_plane.location = (0.0, 0.0, 0.01111)
ob_plane.rotation_euler = (-1.629e-07, 0.0, 0.0)
ob_plane.scale = (-5.612, -5.612, -5.612)
ob_plane.color = (0.8, 0.8, 0.8, 1.0)
ob_plane.lineart.crease_threshold = 0.0
ob_camera.location = (-0.1265, -8.48, 4.307)
ob_camera.rotation_euler = (1.216, 0.001207, -0.009882)
ob_camera.color = (0.8, 0.8, 0.8, 1.0)
ob_camera.lineart.crease_threshold = 0.0
ob_lamp.location = (4.076, 1.005, 5.904)
ob_lamp.rotation_euler = (0.6503, 0.05522, 1.866)
ob_lamp.lock_rotations_4d = False
ob_lamp.empty_display_type = 'ARROWS'
ob_lamp.color = (0.0, 0.0, 0.0, 0.0)
ob_lamp.lineart.crease_threshold = 0.0
ob_tos_mergedgroups_010.location = (0.985, 0.1572, 1.174)
ob_tos_mergedgroups_010.rotation_euler = (1.571, -0.0, 3.142)
ob_tos_mergedgroups_010.scale = (1.41, 1.41, 1.41)
ob_tos_mergedgroups_010.color = (0.8, 0.8, 0.8, 1.0)
ob_tos_mergedgroups_010.lineart.crease_threshold = 0.0
_m = ob_tos_mergedgroups_010.modifiers.new('Auto Smooth', 'NODES')
_m.node_group = ng_auto_smooth
_gi = [s.identifier for s in ng_auto_smooth.interface.items_tree if s.item_type == 'SOCKET' and s.in_out == 'INPUT']
_m[_gi[1]] = 3.142  # Angle

# ---- collection membership
col_collection_1.objects.link(ob_tos_mergedgroups_011)
col_collection_1.objects.link(ob_tos_mergedgroups_009)
col_collection_1.objects.link(ob_tos_mergedgroups_008)
col_collection_1.objects.link(ob_tos_mergedgroups_007)
col_collection_1.objects.link(ob_tos_mergedgroups_006)
col_collection_1.objects.link(ob_tos_mergedgroups_005)
col_collection_1.objects.link(ob_tos_mergedgroups_004)
col_collection_1.objects.link(ob_tos_mergedgroups_003)
col_collection_1.objects.link(ob_tos_mergedgroups_002)
col_collection_1.objects.link(ob_tos_mergedgroups_001)
col_collection_1.objects.link(ob_tos_mergedgroups_000)
col_collection_1.objects.link(ob_tos_mergedgroups_018)
col_collection_1.objects.link(ob_tos_mergedgroups_017)
col_collection_1.objects.link(ob_tos_mergedgroups_016)
col_collection_1.objects.link(ob_plane)
col_collection_1.objects.link(ob_camera)
col_collection_1.objects.link(ob_lamp)
col_collection_1.objects.link(ob_tos_mergedgroups_010)

# ---- scene / render settings (as saved in the file)
scene.camera = ob_camera
scene.frame_start = 1; scene.frame_end = 250; scene.frame_set(152)
scene.render.engine = 'BLENDER_EEVEE_NEXT'
scene.render.resolution_x = 1919
scene.render.resolution_y = 3450
scene.render.resolution_percentage = 50
scene.render.dither_intensity = 0.0
scene.cycles.use_denoising = False
scene.cycles.samples = 10
scene.cycles.sampling_pattern = 'TABULATED_SOBOL'
scene.cycles.light_sampling_threshold = 0.0
scene.cycles.use_adaptive_sampling = False
scene.cycles.use_light_tree = False
scene.cycles.blur_glossy = 0.0
scene.cycles.pixel_filter_type = 'GAUSSIAN'
scene.cycles.sample_clamp_indirect = 0.0
scene.view_settings.view_transform = 'Standard'
bpy.context.view_layer.update()
